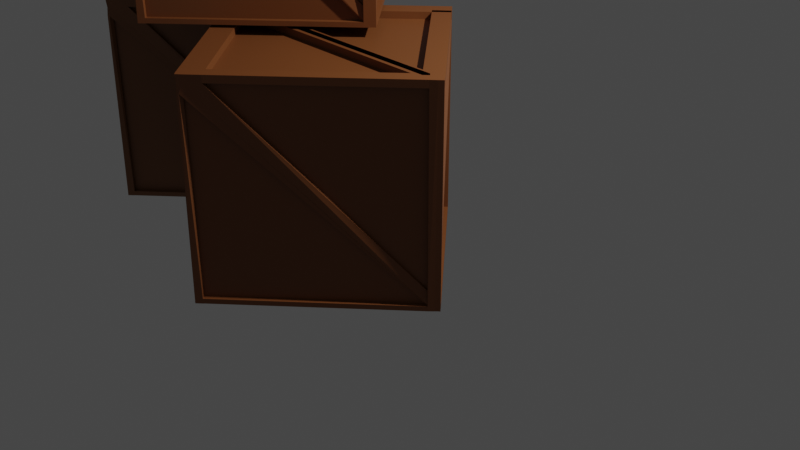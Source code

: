 # Source: Stacked_crates.blend  (saved by Blender 3.5.10; exported with 4.5.12 LTS)
import bpy
from mathutils import Matrix  # noqa: F401  (used for matrix-valued properties, if any)

bpy.ops.wm.read_factory_settings(use_empty=True)
scene = bpy.context.scene
scene.name = 'Scene'

# ---- collections
col_collection = bpy.data.collections.new('Collection'); scene.collection.children.link(col_collection)

# ---- materials (node trees are filled in below, after node groups)
mat_material_002 = bpy.data.materials.new('Material.002')
mat_material_002.use_transparent_shadow = False
mat_material_001 = bpy.data.materials.new('Material.001')
mat_material_001.use_transparent_shadow = False
mat_material_003 = bpy.data.materials.new('Material.003')
mat_material_003.use_transparent_shadow = False

# ---- material node trees
mat_material_002.use_nodes = True; mat_material_002.node_tree.nodes.clear()
_N = mat_material_002.node_tree.nodes; _L = mat_material_002.node_tree.links
n0 = _N.new('ShaderNodeBsdfPrincipled'); n0.name = 'Principled BSDF'; n0.location = (10, 300)
n0.distribution = 'GGX'
n0.subsurface_method = 'RANDOM_WALK_SKIN'
n0.inputs[0].default_value = (0.227, 0.09084, 0.0319, 1.0)
n0.inputs[3].default_value = 1.45
n0.inputs[27].default_value = (0.0, 0.0, 0.0, 1.0)
n0.inputs[28].default_value = 1.0
n1 = _N.new('ShaderNodeOutputMaterial'); n1.name = 'Material Output'; n1.location = (300, 300)
_L.new(n0.outputs[0], n1.inputs[0])
n1.is_active_output = True
mat_material_001.use_nodes = True; mat_material_001.node_tree.nodes.clear()
_N = mat_material_001.node_tree.nodes; _L = mat_material_001.node_tree.links
n0 = _N.new('ShaderNodeBsdfPrincipled'); n0.name = 'Principled BSDF'; n0.location = (10, 300)
n0.distribution = 'GGX'
n0.subsurface_method = 'RANDOM_WALK_SKIN'
n0.inputs[0].default_value = (0.1981, 0.0648, 0.01681, 1.0)
n0.inputs[3].default_value = 1.45
n0.inputs[27].default_value = (0.0, 0.0, 0.0, 1.0)
n0.inputs[28].default_value = 1.0
n1 = _N.new('ShaderNodeOutputMaterial'); n1.name = 'Material Output'; n1.location = (300, 300)
_L.new(n0.outputs[0], n1.inputs[0])
n1.is_active_output = True
mat_material_003.use_nodes = True; mat_material_003.node_tree.nodes.clear()
_N = mat_material_003.node_tree.nodes; _L = mat_material_003.node_tree.links
n0 = _N.new('ShaderNodeBsdfPrincipled'); n0.name = 'Principled BSDF'; n0.location = (10, 300)
n0.distribution = 'GGX'
n0.subsurface_method = 'RANDOM_WALK_SKIN'
n0.inputs[0].default_value = (0.1946, 0.06125, 0.01521, 1.0)
n0.inputs[3].default_value = 1.45
n0.inputs[27].default_value = (0.0, 0.0, 0.0, 1.0)
n0.inputs[28].default_value = 1.0
n1 = _N.new('ShaderNodeOutputMaterial'); n1.name = 'Material Output'; n1.location = (300, 300)
_L.new(n0.outputs[0], n1.inputs[0])
n1.is_active_output = True

# ---- world
world_world = bpy.data.worlds.new('World'); scene.world = world_world
world_world.use_nodes = True; world_world.node_tree.nodes.clear()
_N = world_world.node_tree.nodes; _L = world_world.node_tree.links
n0 = _N.new('ShaderNodeOutputWorld'); n0.name = 'World Output'; n0.location = (300, 300)
n1 = _N.new('ShaderNodeBackground'); n1.name = 'Background'; n1.location = (10, 300)
n1.inputs[0].default_value = (0.05088, 0.05088, 0.05088, 1.0)
_L.new(n1.outputs[0], n0.inputs[0])
n0.is_active_output = True
world_world.color = (0.05088, 0.05088, 0.05088)
world_world.use_sun_shadow = False
world_world.sun_shadow_jitter_overblur = 0.0

# ---- cameras
cam_camera = bpy.data.cameras.new('Camera')
cam_camera.clip_end = 100.0
cam_camera.ortho_scale = 7.314

# ---- lights
light_light = bpy.data.lights.new('Light', 'POINT')
light_light.transmission_factor = 0.0
light_light.energy = 1000.0
light_light.shadow_soft_size = 0.1
light_light.shadow_maximum_resolution = 0.006
light_light.use_absolute_resolution = True

# ---- meshes
me_cube_001 = bpy.data.meshes.new('Cube.001')
me_cube_001.from_pydata([(-1.0, -1.0, -1.0), (-1.0, -1.0, 1.0), (-1.0, 1.0, -1.0), (-1.0, 1.0, 1.0), (1.0, -1.0, -1.0), (1.0, -1.0, 1.0), (1.0, 1.0, -1.0), (1.0, 1.0, 1.0), (-1.0, -0.8519, -1.0), (-1.0, -0.8519, 1.0), (1.0, -0.8519, -1.0), (1.0, -0.8519, 1.0), (1.0, -0.8519, 1.07), (1.0, -1.0, 1.07), (-1.0, -1.0, 1.07), (-1.0, -0.8519, 1.07), (-0.9146, 1.0, -1.0), (-0.9146, 1.0, 1.0), (-0.9146, -1.0, -1.0), (-0.9146, -1.0, 1.0), (-0.9119, -0.8504, 1.0), (-0.9146, -0.8519, -1.0), (-0.9146, -1.0, 1.07), (-0.9119, -0.8504, 1.07), (-1.0, 1.003, 1.07), (-1.0, 1.003, 1.0), (-0.9147, 1.003, 1.0), (-0.9147, 1.003, 1.07), (0.9401, 1.0, 1.0), (0.9401, -1.0, -1.0), (0.9427, -0.8504, 1.0), (0.9427, -0.8504, 1.07), (0.9401, 1.0, -1.0), (0.9401, -1.0, 1.0), (0.9401, -0.8519, -1.0), (0.9401, -1.0, 1.07), (0.9428, 1.002, 1.0), (1.0, 0.9996, 1.0), (0.9428, 1.002, 1.07), (1.0, 0.9996, 1.07), (0.9401, 0.9302, 1.0), (1.0, 0.9302, 1.0), (1.0, 0.9302, 1.07), (0.9401, 0.9302, 1.07), (-0.9164, 1.002, 1.0), (-0.9164, 1.002, 1.07), (-0.9187, 0.9302, 1.0), (-0.9187, 0.9302, 1.07), (0.9401, 0.8691, 1.07), (0.9401, 0.8691, 1.0), (-0.9187, 0.8691, 1.07), (-0.9187, 0.8691, 1.0), (-0.8501, -0.8514, 1.0), (-0.8501, -0.8514, 1.07), (-0.8624, 1.004, 1.0), (-0.8624, 1.004, 1.07), (0.9115, -0.852, 1.0), (0.9115, -0.852, 1.07), (0.8993, 0.9299, 1.07), (0.8993, 0.9299, 1.0), (-0.9146, -1.071, 1.0), (-1.0, -1.071, 1.0), (-0.9146, -1.071, 1.07), (-1.0, -1.071, 1.07), (1.0, -1.071, 1.0), (1.0, -1.071, 1.07), (0.9431, -1.074, 1.0), (0.9401, -1.071, 1.07), (-0.9146, -1.0, -1.001), (-1.0, -1.0, -1.001), (1.0, -1.0, -1.004), (0.9401, -1.0, -1.004), (-0.9146, -1.071, -1.001), (-1.0, -1.071, -1.001), (1.0, -1.071, -1.004), (0.9371, -1.073, -1.004), (0.9401, -1.0, -0.9589), (0.9371, -1.073, -0.9589), (1.0, -1.0, -0.9589), (1.0, -1.071, -0.9589), (-0.9188, -1.072, -0.9999), (-0.9158, -0.998, -0.9999), (-0.9158, -0.998, -0.9547), (-0.9188, -1.072, -0.9547), (1.051, -0.852, 1.0), (1.043, -1.018, 0.989), (1.051, -0.852, 1.07), (1.051, -1.0, 1.07), (1.052, 0.9996, 1.07), (1.052, 0.9996, 1.0), (1.051, 0.9301, 1.0), (1.051, 0.9301, 1.07), (1.047, -1.058, 0.989), (1.047, -1.068, 1.07), (1.0, 0.9996, -1.001), (1.0, 0.9302, -1.002), (1.0, -1.071, -1.003), (1.0, -1.0, -1.003), (1.052, 0.9996, -1.001), (1.053, 0.9385, -1.002), (1.051, -1.071, -1.003), (1.051, -1.0, -1.003), (1.0, 0.9302, -0.9551), (1.053, 0.9385, -0.9551), (1.052, 0.9996, -0.9551), (1.0, 0.9996, -0.9551), (0.9973, -1.014, -1.002), (1.051, -1.006, -1.002), (0.9973, -1.014, -0.9551), (1.051, -1.006, -0.9551), (-0.9998, 1.053, 1.07), (-0.9998, 1.053, 1.0), (-0.9143, 1.053, 1.0), (-0.9143, 1.053, 1.07), (0.9431, 1.052, 1.0), (1.001, 1.049, 1.0), (0.9431, 1.052, 1.07), (1.001, 1.049, 1.07), (-0.916, 1.051, 1.0), (-0.916, 1.051, 1.07), (-0.8621, 1.053, 1.0), (-0.8621, 1.053, 1.07), (1.052, 1.049, 1.07), (1.052, 1.049, 1.0), (-1.0, 1.003, -1.0), (-0.9147, 1.003, -1.0), (1.052, 0.9996, -1.0), (1.0, 0.9996, -1.0), (-0.9998, 1.053, -1.0), (-0.9134, 1.054, -1.0), (1.052, 1.049, -1.0), (1.001, 1.049, -1.0), (0.9936, 1.049, 1.0), (0.9933, 0.9997, 1.0), (0.9936, 1.049, -1.0), (0.9933, 0.9997, -1.0), (-0.9134, 1.054, -0.9456), (-0.9998, 1.053, -0.9456), (-1.0, 1.003, -0.9456), (-0.9147, 1.003, -0.9456), (1.003, 1.05, -1.0), (0.9915, 0.9889, -1.0), (1.003, 1.05, -0.9456), (0.9915, 0.9889, -0.9456), (-1.066, -0.9999, 1.0), (-1.066, -0.8518, 1.0), (-1.066, -0.9999, 1.07), (-1.066, -0.8518, 1.07), (-1.066, 1.003, 1.07), (-1.066, 1.003, 1.0), (-1.066, -1.071, 1.0), (-1.066, -1.071, 1.07), (-1.066, 1.053, 1.07), (-1.066, 1.053, 1.0), (-1.0, 1.003, -1.0), (-1.066, 1.003, -1.0), (-1.0, -1.0, -0.9992), (-1.0, -1.071, -0.9992), (-0.9998, 1.053, -1.0), (-1.072, -0.9945, -0.9992), (-1.066, -1.071, -0.9992), (-1.066, 1.053, -1.0), (-1.0, -1.0, -0.9393), (-1.072, -0.9945, -0.9393), (-1.0, -1.071, -0.9393), (-1.066, -1.071, -0.9393), (-1.068, 1.006, -0.9992), (-0.9963, 1.0, -0.9992), (-0.9963, 1.0, -0.9393), (-1.068, 1.006, -0.9393), (1.0, 0.7789, 1.0), (1.0, 0.7789, 1.07), (0.9403, 0.7791, 1.07), (0.9403, 0.7791, 1.0), (0.9004, 0.7787, 1.07), (0.9004, 0.7787, 1.0), (1.051, 0.7789, 1.0), (1.051, 0.7789, 1.07), (0.8124, 1.002, 1.07), (0.8097, 0.9302, 1.07), (0.8124, 1.002, 1.0), (0.8097, 0.9302, 1.0), (0.8097, 0.8691, 1.07), (0.8097, 0.8691, 1.0), (0.8127, 1.052, 1.07), (0.8127, 1.052, 1.0), (-0.8046, -0.8533, 1.07), (-0.8046, -0.8533, 1.0), (-0.935, -0.8533, 1.07), (-0.935, -0.8533, 1.0), (-0.8444, -0.9437, 1.0), (-0.8454, -0.7925, 1.0), (-0.8454, -0.7925, 1.07), (-0.8444, -0.9437, 1.07), (0.943, -1.074, 0.8993), (1.0, -1.071, 0.8993), (0.9401, -1.0, 0.8993), (1.0, -1.0, 0.8993), (0.8521, 1.0, -1.0), (0.8521, -1.0, 1.0), (0.8521, -0.8519, -1.0), (0.8521, -1.0, 1.07), (0.8521, 1.0, 1.0), (0.8521, -1.0, -1.0), (0.8548, -0.8504, 1.0), (0.8548, -0.8504, 1.07), (0.8552, -1.074, 1.0), (0.8521, -1.071, 1.07), (-0.913, -1.072, -0.8978), (-0.9161, -0.998, -0.8978), (-0.9132, -1.072, -0.9985), (-0.9161, -0.998, -0.9985), (-1.004, -0.998, -0.8978), (-1.001, -1.072, -0.8978), (1.037, 0.9639, -0.9732), (1.021, 1.038, -0.925), (1.027, 0.9687, -0.9732), (0.9969, 1.047, -0.925), (1.042, -1.067, 0.9069), (1.0, -1.071, 0.8959), (1.02, -1.019, 0.8959), (1.048, -1.047, 0.9069), (0.9995, 0.9733, -0.9977), (1.021, 0.9703, -0.9977), (-0.9998, 1.053, 0.9298), (-1.0, 1.003, 0.9298), (-0.9143, 1.053, 0.9298), (-0.9147, 1.003, 0.9298), (0.9927, 0.9883, -0.9071), (1.045, 0.9886, -0.9071), (0.9931, 1.038, -0.9071), (1.045, 1.038, -0.9071), (0.9931, 1.038, -0.9773), (0.9927, 0.9883, -0.9773), (-0.9146, 0.9333, 1.07), (-1.0, 0.9333, 1.07), (-1.0, 0.9333, 1.0), (-0.9146, 0.9333, 1.0), (-0.862, 0.9336, 1.07), (-0.862, 0.9336, 1.0), (-1.066, 0.9334, 1.07), (-1.066, 0.9334, 1.0), (-1.0, 1.003, 0.934), (-0.9998, 1.053, 0.934), (-1.066, 1.003, 0.934), (-1.066, 1.053, 0.934), (-1.001, -0.972, -0.8799), (-1.067, -0.9719, -0.8799), (-1.001, -1.042, -0.8799), (-1.067, -1.042, -0.8799), (-1.001, -0.972, -0.9459), (-1.067, -0.9719, -0.9459), (-1.001, -0.9985, -0.9064), (-1.067, -0.9984, -0.9064), (-1.001, -1.068, -0.9064), (-1.067, -1.068, -0.9064), (-1.001, -0.9985, -0.9725), (-1.067, -0.9984, -0.9725)], [], [(8, 9, 3, 2), (32, 28, 7, 6), (10, 11, 5, 4), (18, 19, 1, 0), (34, 10, 4, 29), (235, 24, 148, 240), (17, 3, 9, 20), (32, 6, 10, 34), (6, 7, 11, 10), (0, 1, 9, 8), (23, 15, 14, 22), (13, 35, 67, 65), (235, 234, 27, 24), (13, 65, 93, 87), (204, 20, 23, 205), (22, 14, 63, 62), (205, 23, 22, 201), (2, 16, 21, 8), (202, 17, 20, 204), (8, 21, 18, 0), (203, 199, 19, 18), (2, 3, 17, 16), (180, 44, 118, 185), (163, 162, 168, 169), (234, 23, 53, 238), (237, 236, 25, 26), (4, 5, 33, 29), (7, 28, 30, 11), (12, 31, 35, 13), (41, 40, 36, 37), (201, 22, 62, 207), (198, 32, 34, 200), (200, 34, 29, 203), (198, 202, 28, 32), (137, 136, 129, 128), (65, 64, 92, 93), (43, 42, 39, 38), (179, 178, 45, 47), (172, 43, 58, 174), (172, 171, 42, 43), (39, 42, 91, 88), (170, 173, 40, 41), (46, 47, 45, 44), (243, 242, 154, 158), (40, 43, 48, 49), (180, 181, 46, 44), (183, 182, 50, 51), (181, 40, 49, 183), (179, 47, 50, 182), (47, 46, 51, 50), (238, 239, 54, 55), (237, 26, 54, 239), (23, 20, 52, 53), (39, 88, 122, 117), (49, 48, 186, 187), (43, 40, 59, 58), (173, 30, 56, 175), (30, 31, 57, 56), (66, 64, 65, 67), (61, 60, 62, 63), (206, 66, 67, 207), (12, 13, 87, 86), (71, 75, 80, 81), (63, 14, 146, 151), (19, 60, 72, 68), (33, 196, 211, 209), (71, 70, 74, 75), (69, 68, 72, 73), (60, 61, 73, 72), (76, 78, 70, 71), (79, 77, 75, 74), (1, 19, 68, 69), (61, 1, 69, 73), (78, 79, 74, 70), (197, 195, 79, 78), (195, 194, 77, 79), (196, 197, 78, 76), (194, 196, 76, 77), (83, 82, 81, 80), (77, 76, 82, 83), (76, 71, 81, 82), (75, 77, 83, 80), (85, 84, 86, 87), (91, 90, 89, 88), (177, 176, 90, 91), (85, 87, 93, 92), (85, 221, 223, 214), (170, 41, 90, 176), (178, 38, 116, 184), (103, 102, 108, 109), (220, 221, 101, 97), (171, 12, 86, 177), (96, 97, 101, 100), (95, 94, 98, 99), (104, 103, 99, 98), (218, 219, 96, 100), (102, 105, 94, 95), (221, 218, 100, 101), (105, 104, 98, 94), (219, 220, 97, 96), (37, 89, 104, 105), (41, 37, 105, 102), (89, 90, 103, 104), (90, 41, 102, 103), (109, 108, 106, 107), (102, 95, 106, 108), (95, 99, 107, 106), (99, 103, 109, 107), (112, 111, 110, 113), (115, 114, 116, 117), (184, 185, 118, 119), (112, 113, 121, 120), (115, 117, 122, 123), (37, 36, 114, 115), (27, 55, 121, 113), (24, 27, 113, 110), (38, 39, 117, 116), (120, 54, 229, 231), (44, 45, 119, 118), (55, 54, 120, 121), (88, 89, 123, 122), (115, 131, 134, 132), (125, 124, 128, 129), (126, 127, 131, 130), (138, 137, 128, 124), (89, 37, 127, 126), (129, 136, 142, 140), (123, 89, 126, 130), (139, 138, 124, 125), (115, 123, 130, 131), (133, 132, 134, 135), (37, 115, 132, 133), (131, 127, 135, 134), (127, 37, 133, 135), (227, 225, 138, 139), (226, 227, 139, 136), (225, 224, 137, 138), (224, 226, 136, 137), (142, 143, 141, 140), (136, 139, 143, 142), (125, 129, 140, 141), (139, 125, 141, 143), (145, 144, 146, 147), (241, 240, 148, 149), (149, 148, 152, 153), (146, 144, 150, 151), (14, 15, 147, 146), (110, 111, 153, 152), (236, 9, 145, 241), (61, 63, 151, 150), (9, 1, 144, 145), (24, 110, 152, 148), (156, 157, 160, 159), (158, 154, 155, 161), (242, 244, 155, 154), (245, 243, 158, 161), (162, 164, 157, 156), (165, 163, 159, 160), (164, 165, 160, 157), (244, 245, 161, 155), (61, 150, 165, 164), (150, 144, 163, 165), (1, 61, 164, 162), (144, 1, 162, 163), (169, 168, 167, 166), (162, 156, 167, 168), (159, 163, 169, 166), (156, 159, 166, 167), (42, 171, 177, 91), (11, 170, 176, 84), (86, 84, 176, 177), (40, 173, 175, 59), (56, 57, 174, 175), (11, 30, 173, 170), (31, 12, 171, 172), (31, 172, 174, 57), (116, 114, 185, 184), (45, 178, 184, 119), (43, 179, 182, 48), (46, 181, 183, 51), (48, 182, 188, 186), (36, 40, 181, 180), (43, 38, 178, 179), (36, 180, 185, 114), (190, 193, 192, 191), (187, 186, 188, 189), (59, 175, 190, 191), (175, 174, 193, 190), (183, 49, 187, 189), (182, 183, 189, 188), (58, 59, 191, 192), (174, 58, 192, 193), (196, 194, 210, 211), (33, 5, 197, 196), (64, 66, 194, 195), (5, 64, 195, 197), (19, 199, 206, 60), (60, 206, 207, 62), (16, 17, 202, 198), (21, 200, 203, 18), (16, 198, 200, 21), (35, 201, 207, 67), (29, 33, 199, 203), (28, 202, 204, 30), (31, 205, 201, 35), (30, 204, 205, 31), (212, 209, 208, 213), (208, 209, 211, 210), (199, 33, 209, 212), (206, 199, 212, 213), (66, 206, 213, 208), (194, 66, 208, 210), (216, 214, 223, 222), (216, 217, 215, 214), (64, 5, 220, 219), (220, 5, 216, 222), (92, 64, 219, 218), (85, 92, 218, 221), (11, 84, 215, 217), (221, 220, 222, 223), (84, 85, 214, 215), (5, 11, 217, 216), (111, 112, 226, 224), (25, 111, 224, 225), (226, 112, 230, 232), (26, 25, 225, 227), (229, 228, 230, 231), (230, 228, 233, 232), (112, 120, 231, 230), (26, 227, 233, 228), (54, 26, 228, 229), (227, 226, 232, 233), (25, 236, 248, 246), (145, 147, 240, 241), (20, 237, 239, 52), (53, 52, 239, 238), (20, 9, 236, 237), (27, 234, 238, 55), (15, 23, 234, 235), (15, 235, 240, 147), (149, 153, 245, 244), (153, 111, 243, 245), (236, 241, 249, 248), (111, 25, 242, 243), (250, 246, 252, 256), (251, 250, 256, 257), (244, 242, 250, 251), (149, 244, 251, 247), (241, 149, 247, 249), (242, 25, 246, 250), (252, 254, 255, 253), (252, 253, 257, 256), (249, 247, 253, 255), (247, 251, 257, 253), (248, 249, 255, 254), (246, 248, 254, 252)])
_uv = me_cube_001.uv_layers.new(name='UVMap')
_uv.uv.foreach_set('vector', [0.375, 0.01851, 0.625, 0.01851, 0.625, 0.25, 0.375, 0.25, 0.375, 0.4925, 0.625, 0.4925, 0.625, 0.5, 0.375, 0.5, 0.375, 0.7315, 0.625, 0.7315, 0.625, 0.75, 0.375, 0.75, 0.375, 0.9893, 0.625, 0.9893, 0.625, 1.0, 0.375, 1.0, 0.3675, 0.7315, 0.375, 0.7315, 0.375, 0.75, 0.3675, 0.75, 0.875, 0.7315, 0.875, 0.7315, 0.875, 0.7315, 0.875, 0.7315, 0.8643, 0.5, 0.875, 0.5, 0.875, 0.7315, 0.8643, 0.7315, 0.3675, 0.5, 0.375, 0.5, 0.375, 0.7315, 0.3675, 0.7315, 0.375, 0.5, 0.625, 0.5, 0.625, 0.7315, 0.375, 0.7315, 0.375, 0.0, 0.625, 0.0, 0.625, 0.01851, 0.375, 0.01851, 0.8643, 0.7315, 0.875, 0.7315, 0.875, 0.75, 0.8643, 0.75, 0.625, 0.75, 0.6325, 0.75, 0.6325, 0.75, 0.625, 0.75, 0.875, 0.7315, 0.8643, 0.7315, 0.8643, 0.7315, 0.875, 0.7315, 0.625, 0.75, 0.625, 0.75, 0.625, 0.75, 0.625, 0.75, 0.6435, 0.7315, 0.8643, 0.7315, 0.8643, 0.7315, 0.6435, 0.7315, 0.8643, 0.75, 0.875, 0.75, 0.875, 0.75, 0.8643, 0.75, 0.6435, 0.7315, 0.8643, 0.7315, 0.8643, 0.75, 0.6435, 0.75, 0.125, 0.5, 0.1357, 0.5, 0.1357, 0.7315, 0.125, 0.7315, 0.6435, 0.5, 0.8643, 0.5, 0.8643, 0.7315, 0.6435, 0.7315, 0.125, 0.7315, 0.1357, 0.7315, 0.1357, 0.75, 0.125, 0.75, 0.375, 0.7685, 0.625, 0.7685, 0.625, 0.9893, 0.375, 0.9893, 0.375, 0.25, 0.625, 0.25, 0.625, 0.2607, 0.375, 0.2607, 0.6325, 0.7315, 0.6325, 0.7315, 0.6325, 0.7315, 0.6325, 0.7315, 0.625, 0.0, 0.625, 0.0, 0.625, 0.0, 0.625, 0.0, 0.8643, 0.7315, 0.8643, 0.7315, 0.8643, 0.7315, 0.8643, 0.7315, 0.8643, 0.7315, 0.875, 0.7315, 0.875, 0.7315, 0.8643, 0.7315, 0.375, 0.75, 0.625, 0.75, 0.625, 0.7575, 0.375, 0.7575, 0.625, 0.5, 0.6325, 0.5, 0.6325, 0.7315, 0.625, 0.7315, 0.625, 0.7315, 0.6325, 0.7315, 0.6325, 0.75, 0.625, 0.75, 0.625, 0.7315, 0.6325, 0.7315, 0.6325, 0.7315, 0.625, 0.7315, 0.6435, 0.75, 0.8643, 0.75, 0.8643, 0.75, 0.6435, 0.75, 0.3565, 0.5, 0.3675, 0.5, 0.3675, 0.7315, 0.3565, 0.7315, 0.3565, 0.7315, 0.3675, 0.7315, 0.3675, 0.75, 0.3565, 0.75, 0.375, 0.4815, 0.625, 0.4815, 0.625, 0.4925, 0.375, 0.4925, 0.875, 0.7315, 0.8643, 0.7315, 0.8643, 0.7315, 0.875, 0.7315, 0.625, 0.75, 0.625, 0.75, 0.625, 0.75, 0.625, 0.75, 0.6325, 0.7315, 0.625, 0.7315, 0.625, 0.7315, 0.6325, 0.7315, 0.6325, 0.7315, 0.6325, 0.7315, 0.6325, 0.7315, 0.6325, 0.7315, 0.6325, 0.7315, 0.6325, 0.7315, 0.6325, 0.7315, 0.6325, 0.7315, 0.6325, 0.7315, 0.625, 0.7315, 0.625, 0.7315, 0.6325, 0.7315, 0.625, 0.7315, 0.625, 0.7315, 0.625, 0.7315, 0.625, 0.7315, 0.625, 0.7315, 0.6325, 0.7315, 0.6325, 0.7315, 0.625, 0.7315, 0.6325, 0.7315, 0.6325, 0.7315, 0.6325, 0.7315, 0.6325, 0.7315, 0.625, 0.01851, 0.625, 0.01851, 0.625, 0.01851, 0.625, 0.01851, 0.6325, 0.7315, 0.6325, 0.7315, 0.6325, 0.7315, 0.6325, 0.7315, 0.6325, 0.7315, 0.6325, 0.7315, 0.6325, 0.7315, 0.6325, 0.7315, 0.6325, 0.7315, 0.6325, 0.7315, 0.6325, 0.7315, 0.6325, 0.7315, 0.6325, 0.7315, 0.6325, 0.7315, 0.6325, 0.7315, 0.6325, 0.7315, 0.6325, 0.7315, 0.6325, 0.7315, 0.6325, 0.7315, 0.6325, 0.7315, 0.6325, 0.7315, 0.6325, 0.7315, 0.6325, 0.7315, 0.6325, 0.7315, 0.8643, 0.7315, 0.8643, 0.7315, 0.8643, 0.7315, 0.8643, 0.7315, 0.8643, 0.7315, 0.8643, 0.7315, 0.8643, 0.7315, 0.8643, 0.7315, 0.8643, 0.7315, 0.8643, 0.7315, 0.8643, 0.7315, 0.8643, 0.7315, 0.625, 0.7315, 0.625, 0.7315, 0.625, 0.7315, 0.625, 0.7315, 0.6325, 0.7315, 0.6325, 0.7315, 0.6325, 0.7315, 0.6325, 0.7315, 0.6325, 0.7315, 0.6325, 0.7315, 0.6325, 0.7315, 0.6325, 0.7315, 0.6325, 0.7315, 0.6325, 0.7315, 0.6325, 0.7315, 0.6325, 0.7315, 0.6325, 0.7315, 0.6325, 0.7315, 0.6325, 0.7315, 0.6325, 0.7315, 0.625, 0.7575, 0.625, 0.75, 0.625, 0.75, 0.625, 0.7575, 0.625, 1.0, 0.625, 0.9893, 0.625, 0.9893, 0.625, 1.0, 0.625, 0.7685, 0.625, 0.7575, 0.625, 0.7575, 0.625, 0.7685, 0.625, 0.7315, 0.625, 0.75, 0.625, 0.75, 0.625, 0.7315, 0.625, 0.7575, 0.625, 0.7575, 0.625, 0.7575, 0.625, 0.7575, 0.875, 0.75, 0.875, 0.75, 0.875, 0.75, 0.875, 0.75, 0.625, 0.9893, 0.625, 0.9893, 0.625, 0.9893, 0.625, 0.9893, 0.625, 0.7575, 0.625, 0.7575, 0.625, 0.7575, 0.625, 0.7575, 0.625, 0.7575, 0.625, 0.75, 0.625, 0.75, 0.625, 0.7575, 0.625, 1.0, 0.625, 0.9893, 0.625, 0.9893, 0.625, 1.0, 0.625, 0.9893, 0.625, 1.0, 0.625, 1.0, 0.625, 0.9893, 0.625, 0.7575, 0.625, 0.75, 0.625, 0.75, 0.625, 0.7575, 0.625, 0.75, 0.625, 0.7575, 0.625, 0.7575, 0.625, 0.75, 0.625, 1.0, 0.625, 0.9893, 0.625, 0.9893, 0.625, 1.0, 0.625, 0.0, 0.625, 0.0, 0.625, 0.0, 0.625, 0.0, 0.625, 0.75, 0.625, 0.75, 0.625, 0.75, 0.625, 0.75, 0.625, 0.75, 0.625, 0.75, 0.625, 0.75, 0.625, 0.75, 0.625, 0.75, 0.625, 0.7575, 0.625, 0.7575, 0.625, 0.75, 0.625, 0.7575, 0.625, 0.75, 0.625, 0.75, 0.625, 0.7575, 0.625, 0.7575, 0.625, 0.7575, 0.625, 0.7575, 0.625, 0.7575, 0.625, 0.7575, 0.625, 0.7575, 0.625, 0.7575, 0.625, 0.7575, 0.625, 0.7575, 0.625, 0.7575, 0.625, 0.7575, 0.625, 0.7575, 0.625, 0.7575, 0.625, 0.7575, 0.625, 0.7575, 0.625, 0.7575, 0.625, 0.7575, 0.625, 0.7575, 0.625, 0.7575, 0.625, 0.7575, 0.625, 0.75, 0.625, 0.7315, 0.625, 0.7315, 0.625, 0.75, 0.625, 0.7315, 0.625, 0.7315, 0.625, 0.7315, 0.625, 0.7315, 0.625, 0.7315, 0.625, 0.7315, 0.625, 0.7315, 0.625, 0.7315, 0.625, 0.75, 0.625, 0.75, 0.625, 0.75, 0.625, 0.75, 0.625, 0.75, 0.625, 0.75, 0.625, 0.75, 0.625, 0.75, 0.625, 0.7315, 0.625, 0.7315, 0.625, 0.7315, 0.625, 0.7315, 0.6325, 0.7315, 0.6325, 0.7315, 0.6325, 0.7315, 0.6325, 0.7315, 0.625, 0.7315, 0.625, 0.7315, 0.625, 0.7315, 0.625, 0.7315, 0.625, 0.75, 0.625, 0.75, 0.625, 0.75, 0.625, 0.75, 0.625, 0.7315, 0.625, 0.7315, 0.625, 0.7315, 0.625, 0.7315, 0.625, 0.75, 0.625, 0.75, 0.625, 0.75, 0.625, 0.75, 0.625, 0.7315, 0.625, 0.7315, 0.625, 0.7315, 0.625, 0.7315, 0.625, 0.7315, 0.625, 0.7315, 0.625, 0.7315, 0.625, 0.7315, 0.625, 0.75, 0.625, 0.75, 0.625, 0.75, 0.625, 0.75, 0.625, 0.7315, 0.625, 0.7315, 0.625, 0.7315, 0.625, 0.7315, 0.625, 0.75, 0.625, 0.75, 0.625, 0.75, 0.625, 0.75, 0.625, 0.7315, 0.625, 0.7315, 0.625, 0.7315, 0.625, 0.7315, 0.625, 0.75, 0.625, 0.75, 0.625, 0.75, 0.625, 0.75, 0.625, 0.7315, 0.625, 0.7315, 0.625, 0.7315, 0.625, 0.7315, 0.625, 0.7315, 0.625, 0.7315, 0.625, 0.7315, 0.625, 0.7315, 0.625, 0.7315, 0.625, 0.7315, 0.625, 0.7315, 0.625, 0.7315, 0.625, 0.7315, 0.625, 0.7315, 0.625, 0.7315, 0.625, 0.7315, 0.625, 0.7315, 0.625, 0.7315, 0.625, 0.7315, 0.625, 0.7315, 0.625, 0.7315, 0.625, 0.7315, 0.625, 0.7315, 0.625, 0.7315, 0.625, 0.7315, 0.625, 0.7315, 0.625, 0.7315, 0.625, 0.7315, 0.625, 0.7315, 0.625, 0.7315, 0.625, 0.7315, 0.625, 0.7315, 0.8643, 0.7315, 0.875, 0.7315, 0.875, 0.7315, 0.8643, 0.7315, 0.625, 0.7315, 0.6325, 0.7315, 0.6325, 0.7315, 0.625, 0.7315, 0.6325, 0.7315, 0.6325, 0.7315, 0.6325, 0.7315, 0.6325, 0.7315, 0.8643, 0.7315, 0.8643, 0.7315, 0.8643, 0.7315, 0.8643, 0.7315, 0.625, 0.7315, 0.625, 0.7315, 0.625, 0.7315, 0.625, 0.7315, 0.625, 0.7315, 0.6325, 0.7315, 0.6325, 0.7315, 0.625, 0.7315, 0.8643, 0.7315, 0.8643, 0.7315, 0.8643, 0.7315, 0.8643, 0.7315, 0.875, 0.7315, 0.8643, 0.7315, 0.8643, 0.7315, 0.875, 0.7315, 0.6325, 0.7315, 0.625, 0.7315, 0.625, 0.7315, 0.6325, 0.7315, 0.8643, 0.7315, 0.8643, 0.7315, 0.8643, 0.7315, 0.8643, 0.7315, 0.6325, 0.7315, 0.6325, 0.7315, 0.6325, 0.7315, 0.6325, 0.7315, 0.8643, 0.7315, 0.8643, 0.7315, 0.8643, 0.7315, 0.8643, 0.7315, 0.625, 0.7315, 0.625, 0.7315, 0.625, 0.7315, 0.625, 0.7315, 0.625, 0.7315, 0.625, 0.7315, 0.625, 0.7315, 0.625, 0.7315, 0.8643, 0.7315, 0.875, 0.7315, 0.875, 0.7315, 0.8643, 0.7315, 0.625, 0.7315, 0.625, 0.7315, 0.625, 0.7315, 0.625, 0.7315, 0.625, 0.01851, 0.625, 0.01851, 0.625, 0.01851, 0.625, 0.01851, 0.625, 0.7315, 0.625, 0.7315, 0.625, 0.7315, 0.625, 0.7315, 0.8643, 0.7315, 0.8643, 0.7315, 0.8643, 0.7315, 0.8643, 0.7315, 0.625, 0.7315, 0.625, 0.7315, 0.625, 0.7315, 0.625, 0.7315, 0.8643, 0.7315, 0.875, 0.7315, 0.875, 0.7315, 0.8643, 0.7315, 0.625, 0.7315, 0.625, 0.7315, 0.625, 0.7315, 0.625, 0.7315, 0.625, 0.7315, 0.625, 0.7315, 0.625, 0.7315, 0.625, 0.7315, 0.625, 0.7315, 0.625, 0.7315, 0.625, 0.7315, 0.625, 0.7315, 0.625, 0.7315, 0.625, 0.7315, 0.625, 0.7315, 0.625, 0.7315, 0.625, 0.7315, 0.625, 0.7315, 0.625, 0.7315, 0.625, 0.7315, 0.8643, 0.7315, 0.875, 0.7315, 0.875, 0.7315, 0.8643, 0.7315, 0.8643, 0.7315, 0.8643, 0.7315, 0.8643, 0.7315, 0.8643, 0.7315, 0.625, 0.01851, 0.625, 0.01851, 0.625, 0.01851, 0.625, 0.01851, 0.875, 0.7315, 0.8643, 0.7315, 0.8643, 0.7315, 0.875, 0.7315, 0.8643, 0.7315, 0.8643, 0.7315, 0.8643, 0.7315, 0.8643, 0.7315, 0.8643, 0.7315, 0.8643, 0.7315, 0.8643, 0.7315, 0.8643, 0.7315, 0.8643, 0.7315, 0.8643, 0.7315, 0.8643, 0.7315, 0.8643, 0.7315, 0.8643, 0.7315, 0.8643, 0.7315, 0.8643, 0.7315, 0.8643, 0.7315, 0.625, 0.01851, 0.625, 0.0, 0.625, 0.0, 0.625, 0.01851, 0.625, 0.01851, 0.625, 0.01851, 0.625, 0.01851, 0.625, 0.01851, 0.625, 0.01851, 0.625, 0.01851, 0.625, 0.01851, 0.625, 0.01851, 0.625, 0.0, 0.625, 0.0, 0.625, 0.0, 0.625, 0.0, 0.875, 0.75, 0.875, 0.7315, 0.875, 0.7315, 0.875, 0.75, 0.875, 0.7315, 0.875, 0.7315, 0.875, 0.7315, 0.875, 0.7315, 0.875, 0.7315, 0.875, 0.7315, 0.875, 0.7315, 0.875, 0.7315, 0.625, 1.0, 0.625, 1.0, 0.625, 1.0, 0.625, 1.0, 0.625, 0.01851, 0.625, 0.0, 0.625, 0.0, 0.625, 0.01851, 0.875, 0.7315, 0.875, 0.7315, 0.875, 0.7315, 0.875, 0.7315, 0.625, 0.0, 0.625, 0.0, 0.625, 0.0, 0.625, 0.0, 0.625, 0.01851, 0.625, 0.01851, 0.625, 0.01851, 0.625, 0.01851, 0.875, 0.7315, 0.875, 0.7315, 0.875, 0.7315, 0.875, 0.7315, 0.875, 0.7315, 0.875, 0.7315, 0.875, 0.7315, 0.875, 0.7315, 0.625, 0.0, 0.625, 0.0, 0.625, 0.0, 0.625, 0.0, 0.625, 0.0, 0.625, 0.0, 0.625, 0.0, 0.625, 0.0, 0.625, 1.0, 0.625, 1.0, 0.625, 1.0, 0.625, 1.0, 0.625, 0.01851, 0.625, 0.01851, 0.625, 0.01851, 0.625, 0.01851, 0.625, 1.0, 0.625, 1.0, 0.625, 1.0, 0.625, 1.0, 0.625, 0.0, 0.625, 0.0, 0.625, 0.0, 0.625, 0.0, 0.625, 0.0, 0.625, 0.0, 0.625, 0.0, 0.625, 0.0, 0.625, 0.0, 0.625, 0.0, 0.625, 0.0, 0.625, 0.0, 0.625, 0.0, 0.625, 0.0, 0.625, 0.0, 0.625, 0.0, 0.625, 0.0, 0.625, 0.0, 0.625, 0.0, 0.625, 0.0, 0.625, 0.0, 0.625, 0.0, 0.625, 0.0, 0.625, 0.0, 0.625, 0.0, 0.625, 0.0, 0.625, 0.0, 0.625, 0.0, 0.625, 0.7315, 0.625, 0.7315, 0.625, 0.7315, 0.625, 0.7315, 0.625, 0.7315, 0.625, 0.7315, 0.625, 0.7315, 0.625, 0.7315, 0.625, 0.7315, 0.625, 0.7315, 0.625, 0.7315, 0.625, 0.7315, 0.6325, 0.7315, 0.6325, 0.7315, 0.6325, 0.7315, 0.6325, 0.7315, 0.6325, 0.7315, 0.6325, 0.7315, 0.6325, 0.7315, 0.6325, 0.7315, 0.625, 0.7315, 0.6325, 0.7315, 0.6325, 0.7315, 0.625, 0.7315, 0.6325, 0.7315, 0.625, 0.7315, 0.625, 0.7315, 0.6325, 0.7315, 0.6325, 0.7315, 0.6325, 0.7315, 0.6325, 0.7315, 0.6325, 0.7315, 0.6325, 0.7315, 0.6325, 0.7315, 0.6325, 0.7315, 0.6325, 0.7315, 0.6325, 0.7315, 0.6325, 0.7315, 0.6325, 0.7315, 0.6325, 0.7315, 0.6325, 0.7315, 0.6325, 0.7315, 0.6325, 0.7315, 0.6325, 0.7315, 0.6325, 0.7315, 0.6325, 0.7315, 0.6325, 0.7315, 0.6325, 0.7315, 0.6325, 0.7315, 0.6325, 0.7315, 0.6325, 0.7315, 0.6325, 0.7315, 0.6325, 0.7315, 0.6325, 0.7315, 0.6325, 0.7315, 0.6325, 0.7315, 0.6325, 0.7315, 0.6325, 0.7315, 0.6325, 0.7315, 0.6325, 0.7315, 0.6325, 0.7315, 0.6325, 0.7315, 0.6325, 0.7315, 0.6325, 0.7315, 0.6325, 0.7315, 0.6325, 0.7315, 0.6325, 0.7315, 0.6325, 0.7315, 0.6325, 0.7315, 0.6325, 0.7315, 0.6325, 0.7315, 0.6325, 0.7315, 0.6325, 0.7315, 0.6325, 0.7315, 0.6325, 0.7315, 0.6325, 0.7315, 0.6325, 0.7315, 0.6325, 0.7315, 0.6325, 0.7315, 0.6325, 0.7315, 0.6325, 0.7315, 0.6325, 0.7315, 0.6325, 0.7315, 0.6325, 0.7315, 0.6325, 0.7315, 0.6325, 0.7315, 0.6325, 0.7315, 0.6325, 0.7315, 0.6325, 0.7315, 0.6325, 0.7315, 0.6325, 0.7315, 0.6325, 0.7315, 0.6325, 0.7315, 0.6325, 0.7315, 0.6325, 0.7315, 0.6325, 0.7315, 0.625, 0.7575, 0.625, 0.7575, 0.625, 0.7575, 0.625, 0.7575, 0.625, 0.7575, 0.625, 0.75, 0.625, 0.75, 0.625, 0.7575, 0.625, 0.75, 0.625, 0.7575, 0.625, 0.7575, 0.625, 0.75, 0.625, 0.75, 0.625, 0.75, 0.625, 0.75, 0.625, 0.75, 0.625, 0.9893, 0.625, 0.7685, 0.625, 0.7685, 0.625, 0.9893, 0.625, 0.9893, 0.625, 0.7685, 0.625, 0.7685, 0.625, 0.9893, 0.375, 0.2607, 0.625, 0.2607, 0.625, 0.4815, 0.375, 0.4815, 0.1357, 0.7315, 0.3565, 0.7315, 0.3565, 0.75, 0.1357, 0.75, 0.1357, 0.5, 0.3565, 0.5, 0.3565, 0.7315, 0.1357, 0.7315, 0.6325, 0.75, 0.6435, 0.75, 0.6435, 0.75, 0.6325, 0.75, 0.375, 0.7575, 0.625, 0.7575, 0.625, 0.7685, 0.375, 0.7685, 0.6325, 0.5, 0.6435, 0.5, 0.6435, 0.7315, 0.6325, 0.7315, 0.6325, 0.7315, 0.6435, 0.7315, 0.6435, 0.75, 0.6325, 0.75, 0.6325, 0.7315, 0.6435, 0.7315, 0.6435, 0.7315, 0.6325, 0.7315, 0.625, 0.7685, 0.625, 0.7575, 0.625, 0.7575, 0.625, 0.7685, 0.625, 0.7575, 0.625, 0.7575, 0.625, 0.7575, 0.625, 0.7575, 0.625, 0.7685, 0.625, 0.7575, 0.625, 0.7575, 0.625, 0.7685, 0.625, 0.7685, 0.625, 0.7685, 0.625, 0.7685, 0.625, 0.7685, 0.625, 0.7575, 0.625, 0.7685, 0.625, 0.7685, 0.625, 0.7575, 0.625, 0.7575, 0.625, 0.7575, 0.625, 0.7575, 0.625, 0.7575, 0.625, 0.75, 0.625, 0.75, 0.625, 0.75, 0.625, 0.75, 0.625, 0.75, 0.625, 0.7315, 0.625, 0.7315, 0.625, 0.75, 0.625, 0.75, 0.625, 0.75, 0.625, 0.75, 0.625, 0.75, 0.625, 0.75, 0.625, 0.75, 0.625, 0.75, 0.625, 0.75, 0.625, 0.75, 0.625, 0.75, 0.625, 0.75, 0.625, 0.75, 0.625, 0.75, 0.625, 0.75, 0.625, 0.75, 0.625, 0.75, 0.625, 0.7315, 0.625, 0.7315, 0.625, 0.7315, 0.625, 0.7315, 0.625, 0.75, 0.625, 0.75, 0.625, 0.75, 0.625, 0.75, 0.625, 0.7315, 0.625, 0.75, 0.625, 0.75, 0.625, 0.7315, 0.625, 0.75, 0.625, 0.7315, 0.625, 0.7315, 0.625, 0.75, 0.875, 0.7315, 0.8643, 0.7315, 0.8643, 0.7315, 0.875, 0.7315, 0.625, 0.01851, 0.625, 0.01851, 0.625, 0.01851, 0.625, 0.01851, 0.8643, 0.7315, 0.8643, 0.7315, 0.8643, 0.7315, 0.8643, 0.7315, 0.8643, 0.7315, 0.875, 0.7315, 0.875, 0.7315, 0.8643, 0.7315, 0.8643, 0.7315, 0.8643, 0.7315, 0.8643, 0.7315, 0.8643, 0.7315, 0.8643, 0.7315, 0.8643, 0.7315, 0.8643, 0.7315, 0.8643, 0.7315, 0.8643, 0.7315, 0.8643, 0.7315, 0.8643, 0.7315, 0.8643, 0.7315, 0.8643, 0.7315, 0.8643, 0.7315, 0.8643, 0.7315, 0.8643, 0.7315, 0.8643, 0.7315, 0.8643, 0.7315, 0.8643, 0.7315, 0.8643, 0.7315, 0.8643, 0.7315, 0.8643, 0.7315, 0.8643, 0.7315, 0.8643, 0.7315, 0.875, 0.7315, 0.875, 0.7315, 0.875, 0.7315, 0.875, 0.7315, 0.625, 0.01851, 0.625, 0.01851, 0.625, 0.01851, 0.625, 0.01851, 0.8643, 0.7315, 0.8643, 0.7315, 0.8643, 0.7315, 0.8643, 0.7315, 0.8643, 0.7315, 0.8643, 0.7315, 0.8643, 0.7315, 0.8643, 0.7315, 0.8643, 0.7315, 0.875, 0.7315, 0.875, 0.7315, 0.8643, 0.7315, 0.8643, 0.7315, 0.8643, 0.7315, 0.8643, 0.7315, 0.8643, 0.7315, 0.875, 0.7315, 0.8643, 0.7315, 0.8643, 0.7315, 0.875, 0.7315, 0.875, 0.7315, 0.875, 0.7315, 0.875, 0.7315, 0.875, 0.7315, 0.625, 0.01851, 0.625, 0.01851, 0.625, 0.01851, 0.625, 0.01851, 0.875, 0.7315, 0.875, 0.7315, 0.875, 0.7315, 0.875, 0.7315, 0.875, 0.7315, 0.875, 0.7315, 0.875, 0.7315, 0.875, 0.7315, 0.625, 0.01851, 0.625, 0.01851, 0.625, 0.01851, 0.625, 0.01851, 0.625, 0.01851, 0.625, 0.01851, 0.625, 0.01851, 0.625, 0.01851, 0.875, 0.7315, 0.875, 0.7315, 0.875, 0.7315, 0.875, 0.7315, 0.875, 0.7315, 0.875, 0.7315, 0.875, 0.7315, 0.875, 0.7315, 0.625, 0.01851, 0.625, 0.01851, 0.625, 0.01851, 0.625, 0.01851, 0.625, 0.01851, 0.625, 0.01851, 0.625, 0.01851, 0.625, 0.01851, 0.625, 0.01851, 0.625, 0.01851, 0.625, 0.01851, 0.625, 0.01851, 0.875, 0.7315, 0.875, 0.7315, 0.875, 0.7315, 0.875, 0.7315, 0.875, 0.7315, 0.875, 0.7315, 0.875, 0.7315, 0.875, 0.7315, 0.625, 0.01851, 0.625, 0.01851, 0.625, 0.01851, 0.625, 0.01851, 0.625, 0.01851, 0.625, 0.01851, 0.625, 0.01851, 0.625, 0.01851, 0.875, 0.7315, 0.875, 0.7315, 0.875, 0.7315, 0.875, 0.7315, 0.875, 0.7315, 0.875, 0.7315, 0.875, 0.7315, 0.875, 0.7315])
me_cube_001.materials.append(mat_material_002)
me_cube_001.update()
me_cube_002 = bpy.data.meshes.new('Cube.002')
me_cube_002.from_pydata([(-1.0, -1.0, -1.0), (-1.0, -1.0, 1.0), (-1.0, 1.0, -1.0), (-1.0, 1.0, 1.0), (1.0, -1.0, -1.0), (1.0, -1.0, 1.0), (1.0, 1.0, -1.0), (1.0, 1.0, 1.0), (-1.0, -0.8519, -1.0), (-1.0, -0.8519, 1.0), (1.0, -0.8519, -1.0), (1.0, -0.8519, 1.0), (1.0, -0.8519, 1.07), (1.0, -1.0, 1.07), (-1.0, -1.0, 1.07), (-1.0, -0.8519, 1.07), (-0.9146, 1.0, -1.0), (-0.9146, 1.0, 1.0), (-0.9146, -1.0, -1.0), (-0.9146, -1.0, 1.0), (-0.9119, -0.8504, 1.0), (-0.9146, -0.8519, -1.0), (-0.9146, -1.0, 1.07), (-0.9119, -0.8504, 1.07), (-1.0, 1.003, 1.07), (-1.0, 1.003, 1.0), (-0.9147, 1.003, 1.0), (-0.9147, 1.003, 1.07), (0.9401, 1.0, 1.0), (0.9401, -1.0, -1.0), (0.9427, -0.8504, 1.0), (0.9427, -0.8504, 1.07), (0.9401, 1.0, -1.0), (0.9401, -1.0, 1.0), (0.9401, -0.8519, -1.0), (0.9401, -1.0, 1.07), (0.9428, 1.002, 1.0), (1.0, 0.9996, 1.0), (0.9428, 1.002, 1.07), (1.0, 0.9996, 1.07), (0.9401, 0.9302, 1.0), (1.0, 0.9302, 1.0), (1.0, 0.9302, 1.07), (0.9401, 0.9302, 1.07), (-0.9164, 1.002, 1.0), (-0.9164, 1.002, 1.07), (-0.9187, 0.9302, 1.0), (-0.9187, 0.9302, 1.07), (0.9401, 0.8691, 1.07), (0.9401, 0.8691, 1.0), (-0.9187, 0.8691, 1.07), (-0.9187, 0.8691, 1.0), (-0.8501, -0.8514, 1.0), (-0.8501, -0.8514, 1.07), (-0.8624, 1.004, 1.0), (-0.8624, 1.004, 1.07), (0.9115, -0.852, 1.0), (0.9115, -0.852, 1.07), (0.8993, 0.9299, 1.07), (0.8993, 0.9299, 1.0), (-0.9146, -1.071, 1.0), (-1.0, -1.071, 1.0), (-0.9146, -1.071, 1.07), (-1.0, -1.071, 1.07), (1.0, -1.071, 1.0), (1.0, -1.071, 1.07), (0.9431, -1.074, 1.0), (0.9401, -1.071, 1.07), (-0.9146, -1.0, -1.001), (-1.0, -1.0, -1.001), (1.0, -1.0, -1.004), (0.9401, -1.0, -1.004), (-0.9146, -1.071, -1.001), (-1.0, -1.071, -1.001), (1.0, -1.071, -1.004), (0.9371, -1.073, -1.004), (0.9401, -1.0, -0.9589), (0.9371, -1.073, -0.9589), (1.0, -1.0, -0.9589), (1.0, -1.071, -0.9589), (-0.9188, -1.072, -0.9999), (-0.9158, -0.998, -0.9999), (-0.9158, -0.998, -0.9547), (-0.9188, -1.072, -0.9547), (1.051, -0.852, 1.0), (1.043, -1.018, 0.989), (1.051, -0.852, 1.07), (1.051, -1.0, 1.07), (1.052, 0.9996, 1.07), (1.052, 0.9996, 1.0), (1.051, 0.9301, 1.0), (1.051, 0.9301, 1.07), (1.047, -1.058, 0.989), (1.047, -1.068, 1.07), (1.0, 0.9996, -1.001), (1.0, 0.9302, -1.002), (1.0, -1.071, -1.003), (1.0, -1.0, -1.003), (1.052, 0.9996, -1.001), (1.053, 0.9385, -1.002), (1.051, -1.071, -1.003), (1.051, -1.0, -1.003), (1.0, 0.9302, -0.9551), (1.053, 0.9385, -0.9551), (1.052, 0.9996, -0.9551), (1.0, 0.9996, -0.9551), (0.9973, -1.014, -1.002), (1.051, -1.006, -1.002), (0.9973, -1.014, -0.9551), (1.051, -1.006, -0.9551), (-0.9998, 1.053, 1.07), (-0.9998, 1.053, 1.0), (-0.9143, 1.053, 1.0), (-0.9143, 1.053, 1.07), (0.9431, 1.052, 1.0), (1.001, 1.049, 1.0), (0.9431, 1.052, 1.07), (1.001, 1.049, 1.07), (-0.916, 1.051, 1.0), (-0.916, 1.051, 1.07), (-0.8621, 1.053, 1.0), (-0.8621, 1.053, 1.07), (1.052, 1.049, 1.07), (1.052, 1.049, 1.0), (-1.0, 1.003, -1.0), (-0.9147, 1.003, -1.0), (1.052, 0.9996, -1.0), (1.0, 0.9996, -1.0), (-0.9998, 1.053, -1.0), (-0.9134, 1.054, -1.0), (1.052, 1.049, -1.0), (1.001, 1.049, -1.0), (0.9936, 1.049, 1.0), (0.9933, 0.9997, 1.0), (0.9936, 1.049, -1.0), (0.9933, 0.9997, -1.0), (-0.9134, 1.054, -0.9456), (-0.9998, 1.053, -0.9456), (-1.0, 1.003, -0.9456), (-0.9147, 1.003, -0.9456), (1.003, 1.05, -1.0), (0.9915, 0.9889, -1.0), (1.003, 1.05, -0.9456), (0.9915, 0.9889, -0.9456), (-1.066, -0.9999, 1.0), (-1.066, -0.8518, 1.0), (-1.066, -0.9999, 1.07), (-1.066, -0.8518, 1.07), (-1.066, 1.003, 1.07), (-1.066, 1.003, 1.0), (-1.066, -1.071, 1.0), (-1.066, -1.071, 1.07), (-1.066, 1.053, 1.07), (-1.066, 1.053, 1.0), (-1.0, 1.003, -1.0), (-1.066, 1.003, -1.0), (-1.0, -1.0, -0.9992), (-1.0, -1.071, -0.9992), (-0.9998, 1.053, -1.0), (-1.072, -0.9945, -0.9992), (-1.066, -1.071, -0.9992), (-1.066, 1.053, -1.0), (-1.0, -1.0, -0.9393), (-1.072, -0.9945, -0.9393), (-1.0, -1.071, -0.9393), (-1.066, -1.071, -0.9393), (-1.068, 1.006, -0.9992), (-0.9963, 1.0, -0.9992), (-0.9963, 1.0, -0.9393), (-1.068, 1.006, -0.9393), (1.0, 0.7789, 1.0), (1.0, 0.7789, 1.07), (0.9403, 0.7791, 1.07), (0.9403, 0.7791, 1.0), (0.9004, 0.7787, 1.07), (0.9004, 0.7787, 1.0), (1.051, 0.7789, 1.0), (1.051, 0.7789, 1.07), (0.8124, 1.002, 1.07), (0.8097, 0.9302, 1.07), (0.8124, 1.002, 1.0), (0.8097, 0.9302, 1.0), (0.8097, 0.8691, 1.07), (0.8097, 0.8691, 1.0), (0.8127, 1.052, 1.07), (0.8127, 1.052, 1.0), (-0.8046, -0.8533, 1.07), (-0.8046, -0.8533, 1.0), (-0.935, -0.8533, 1.07), (-0.935, -0.8533, 1.0), (-0.8444, -0.9437, 1.0), (-0.8454, -0.7925, 1.0), (-0.8454, -0.7925, 1.07), (-0.8444, -0.9437, 1.07), (0.943, -1.074, 0.8993), (1.0, -1.071, 0.8993), (0.9401, -1.0, 0.8993), (1.0, -1.0, 0.8993), (0.8521, 1.0, -1.0), (0.8521, -1.0, 1.0), (0.8521, -0.8519, -1.0), (0.8521, -1.0, 1.07), (0.8521, 1.0, 1.0), (0.8521, -1.0, -1.0), (0.8548, -0.8504, 1.0), (0.8548, -0.8504, 1.07), (0.8552, -1.074, 1.0), (0.8521, -1.071, 1.07), (-0.913, -1.072, -0.8978), (-0.9161, -0.998, -0.8978), (-0.9132, -1.072, -0.9985), (-0.9161, -0.998, -0.9985), (-1.004, -0.998, -0.8978), (-1.001, -1.072, -0.8978), (1.037, 0.9639, -0.9732), (1.021, 1.038, -0.925), (1.027, 0.9687, -0.9732), (0.9969, 1.047, -0.925), (1.042, -1.067, 0.9069), (1.0, -1.071, 0.8959), (1.02, -1.019, 0.8959), (1.048, -1.047, 0.9069), (0.9995, 0.9733, -0.9977), (1.021, 0.9703, -0.9977), (-0.9998, 1.053, 0.9298), (-1.0, 1.003, 0.9298), (-0.9143, 1.053, 0.9298), (-0.9147, 1.003, 0.9298), (0.9927, 0.9883, -0.9071), (1.045, 0.9886, -0.9071), (0.9931, 1.038, -0.9071), (1.045, 1.038, -0.9071), (0.9931, 1.038, -0.9773), (0.9927, 0.9883, -0.9773), (-0.9146, 0.9333, 1.07), (-1.0, 0.9333, 1.07), (-1.0, 0.9333, 1.0), (-0.9146, 0.9333, 1.0), (-0.862, 0.9336, 1.07), (-0.862, 0.9336, 1.0), (-1.066, 0.9334, 1.07), (-1.066, 0.9334, 1.0), (-1.0, 1.003, 0.934), (-0.9998, 1.053, 0.934), (-1.066, 1.003, 0.934), (-1.066, 1.053, 0.934), (-1.001, -0.972, -0.8799), (-1.067, -0.9719, -0.8799), (-1.001, -1.042, -0.8799), (-1.067, -1.042, -0.8799), (-1.001, -0.972, -0.9459), (-1.067, -0.9719, -0.9459), (-1.001, -0.9985, -0.9064), (-1.067, -0.9984, -0.9064), (-1.001, -1.068, -0.9064), (-1.067, -1.068, -0.9064), (-1.001, -0.9985, -0.9725), (-1.067, -0.9984, -0.9725)], [], [(8, 9, 3, 2), (32, 28, 7, 6), (10, 11, 5, 4), (18, 19, 1, 0), (34, 10, 4, 29), (235, 24, 148, 240), (17, 3, 9, 20), (32, 6, 10, 34), (6, 7, 11, 10), (0, 1, 9, 8), (23, 15, 14, 22), (13, 35, 67, 65), (235, 234, 27, 24), (13, 65, 93, 87), (204, 20, 23, 205), (22, 14, 63, 62), (205, 23, 22, 201), (2, 16, 21, 8), (202, 17, 20, 204), (8, 21, 18, 0), (203, 199, 19, 18), (2, 3, 17, 16), (180, 44, 118, 185), (163, 162, 168, 169), (234, 23, 53, 238), (237, 236, 25, 26), (4, 5, 33, 29), (7, 28, 30, 11), (12, 31, 35, 13), (41, 40, 36, 37), (201, 22, 62, 207), (198, 32, 34, 200), (200, 34, 29, 203), (198, 202, 28, 32), (137, 136, 129, 128), (65, 64, 92, 93), (43, 42, 39, 38), (179, 178, 45, 47), (172, 43, 58, 174), (172, 171, 42, 43), (39, 42, 91, 88), (170, 173, 40, 41), (46, 47, 45, 44), (243, 242, 154, 158), (40, 43, 48, 49), (180, 181, 46, 44), (183, 182, 50, 51), (181, 40, 49, 183), (179, 47, 50, 182), (47, 46, 51, 50), (238, 239, 54, 55), (237, 26, 54, 239), (23, 20, 52, 53), (39, 88, 122, 117), (49, 48, 186, 187), (43, 40, 59, 58), (173, 30, 56, 175), (30, 31, 57, 56), (66, 64, 65, 67), (61, 60, 62, 63), (206, 66, 67, 207), (12, 13, 87, 86), (71, 75, 80, 81), (63, 14, 146, 151), (19, 60, 72, 68), (33, 196, 211, 209), (71, 70, 74, 75), (69, 68, 72, 73), (60, 61, 73, 72), (76, 78, 70, 71), (79, 77, 75, 74), (1, 19, 68, 69), (61, 1, 69, 73), (78, 79, 74, 70), (197, 195, 79, 78), (195, 194, 77, 79), (196, 197, 78, 76), (194, 196, 76, 77), (83, 82, 81, 80), (77, 76, 82, 83), (76, 71, 81, 82), (75, 77, 83, 80), (85, 84, 86, 87), (91, 90, 89, 88), (177, 176, 90, 91), (85, 87, 93, 92), (85, 221, 223, 214), (170, 41, 90, 176), (178, 38, 116, 184), (103, 102, 108, 109), (220, 221, 101, 97), (171, 12, 86, 177), (96, 97, 101, 100), (95, 94, 98, 99), (104, 103, 99, 98), (218, 219, 96, 100), (102, 105, 94, 95), (221, 218, 100, 101), (105, 104, 98, 94), (219, 220, 97, 96), (37, 89, 104, 105), (41, 37, 105, 102), (89, 90, 103, 104), (90, 41, 102, 103), (109, 108, 106, 107), (102, 95, 106, 108), (95, 99, 107, 106), (99, 103, 109, 107), (112, 111, 110, 113), (115, 114, 116, 117), (184, 185, 118, 119), (112, 113, 121, 120), (115, 117, 122, 123), (37, 36, 114, 115), (27, 55, 121, 113), (24, 27, 113, 110), (38, 39, 117, 116), (120, 54, 229, 231), (44, 45, 119, 118), (55, 54, 120, 121), (88, 89, 123, 122), (115, 131, 134, 132), (125, 124, 128, 129), (126, 127, 131, 130), (138, 137, 128, 124), (89, 37, 127, 126), (129, 136, 142, 140), (123, 89, 126, 130), (139, 138, 124, 125), (115, 123, 130, 131), (133, 132, 134, 135), (37, 115, 132, 133), (131, 127, 135, 134), (127, 37, 133, 135), (227, 225, 138, 139), (226, 227, 139, 136), (225, 224, 137, 138), (224, 226, 136, 137), (142, 143, 141, 140), (136, 139, 143, 142), (125, 129, 140, 141), (139, 125, 141, 143), (145, 144, 146, 147), (241, 240, 148, 149), (149, 148, 152, 153), (146, 144, 150, 151), (14, 15, 147, 146), (110, 111, 153, 152), (236, 9, 145, 241), (61, 63, 151, 150), (9, 1, 144, 145), (24, 110, 152, 148), (156, 157, 160, 159), (158, 154, 155, 161), (242, 244, 155, 154), (245, 243, 158, 161), (162, 164, 157, 156), (165, 163, 159, 160), (164, 165, 160, 157), (244, 245, 161, 155), (61, 150, 165, 164), (150, 144, 163, 165), (1, 61, 164, 162), (144, 1, 162, 163), (169, 168, 167, 166), (162, 156, 167, 168), (159, 163, 169, 166), (156, 159, 166, 167), (42, 171, 177, 91), (11, 170, 176, 84), (86, 84, 176, 177), (40, 173, 175, 59), (56, 57, 174, 175), (11, 30, 173, 170), (31, 12, 171, 172), (31, 172, 174, 57), (116, 114, 185, 184), (45, 178, 184, 119), (43, 179, 182, 48), (46, 181, 183, 51), (48, 182, 188, 186), (36, 40, 181, 180), (43, 38, 178, 179), (36, 180, 185, 114), (190, 193, 192, 191), (187, 186, 188, 189), (59, 175, 190, 191), (175, 174, 193, 190), (183, 49, 187, 189), (182, 183, 189, 188), (58, 59, 191, 192), (174, 58, 192, 193), (196, 194, 210, 211), (33, 5, 197, 196), (64, 66, 194, 195), (5, 64, 195, 197), (19, 199, 206, 60), (60, 206, 207, 62), (16, 17, 202, 198), (21, 200, 203, 18), (16, 198, 200, 21), (35, 201, 207, 67), (29, 33, 199, 203), (28, 202, 204, 30), (31, 205, 201, 35), (30, 204, 205, 31), (212, 209, 208, 213), (208, 209, 211, 210), (199, 33, 209, 212), (206, 199, 212, 213), (66, 206, 213, 208), (194, 66, 208, 210), (216, 214, 223, 222), (216, 217, 215, 214), (64, 5, 220, 219), (220, 5, 216, 222), (92, 64, 219, 218), (85, 92, 218, 221), (11, 84, 215, 217), (221, 220, 222, 223), (84, 85, 214, 215), (5, 11, 217, 216), (111, 112, 226, 224), (25, 111, 224, 225), (226, 112, 230, 232), (26, 25, 225, 227), (229, 228, 230, 231), (230, 228, 233, 232), (112, 120, 231, 230), (26, 227, 233, 228), (54, 26, 228, 229), (227, 226, 232, 233), (25, 236, 248, 246), (145, 147, 240, 241), (20, 237, 239, 52), (53, 52, 239, 238), (20, 9, 236, 237), (27, 234, 238, 55), (15, 23, 234, 235), (15, 235, 240, 147), (149, 153, 245, 244), (153, 111, 243, 245), (236, 241, 249, 248), (111, 25, 242, 243), (250, 246, 252, 256), (251, 250, 256, 257), (244, 242, 250, 251), (149, 244, 251, 247), (241, 149, 247, 249), (242, 25, 246, 250), (252, 254, 255, 253), (252, 253, 257, 256), (249, 247, 253, 255), (247, 251, 257, 253), (248, 249, 255, 254), (246, 248, 254, 252)])
_uv = me_cube_002.uv_layers.new(name='UVMap')
_uv.uv.foreach_set('vector', [0.375, 0.01851, 0.625, 0.01851, 0.625, 0.25, 0.375, 0.25, 0.375, 0.4925, 0.625, 0.4925, 0.625, 0.5, 0.375, 0.5, 0.375, 0.7315, 0.625, 0.7315, 0.625, 0.75, 0.375, 0.75, 0.375, 0.9893, 0.625, 0.9893, 0.625, 1.0, 0.375, 1.0, 0.3675, 0.7315, 0.375, 0.7315, 0.375, 0.75, 0.3675, 0.75, 0.875, 0.7315, 0.875, 0.7315, 0.875, 0.7315, 0.875, 0.7315, 0.8643, 0.5, 0.875, 0.5, 0.875, 0.7315, 0.8643, 0.7315, 0.3675, 0.5, 0.375, 0.5, 0.375, 0.7315, 0.3675, 0.7315, 0.375, 0.5, 0.625, 0.5, 0.625, 0.7315, 0.375, 0.7315, 0.375, 0.0, 0.625, 0.0, 0.625, 0.01851, 0.375, 0.01851, 0.8643, 0.7315, 0.875, 0.7315, 0.875, 0.75, 0.8643, 0.75, 0.625, 0.75, 0.6325, 0.75, 0.6325, 0.75, 0.625, 0.75, 0.875, 0.7315, 0.8643, 0.7315, 0.8643, 0.7315, 0.875, 0.7315, 0.625, 0.75, 0.625, 0.75, 0.625, 0.75, 0.625, 0.75, 0.6435, 0.7315, 0.8643, 0.7315, 0.8643, 0.7315, 0.6435, 0.7315, 0.8643, 0.75, 0.875, 0.75, 0.875, 0.75, 0.8643, 0.75, 0.6435, 0.7315, 0.8643, 0.7315, 0.8643, 0.75, 0.6435, 0.75, 0.125, 0.5, 0.1357, 0.5, 0.1357, 0.7315, 0.125, 0.7315, 0.6435, 0.5, 0.8643, 0.5, 0.8643, 0.7315, 0.6435, 0.7315, 0.125, 0.7315, 0.1357, 0.7315, 0.1357, 0.75, 0.125, 0.75, 0.375, 0.7685, 0.625, 0.7685, 0.625, 0.9893, 0.375, 0.9893, 0.375, 0.25, 0.625, 0.25, 0.625, 0.2607, 0.375, 0.2607, 0.6325, 0.7315, 0.6325, 0.7315, 0.6325, 0.7315, 0.6325, 0.7315, 0.625, 0.0, 0.625, 0.0, 0.625, 0.0, 0.625, 0.0, 0.8643, 0.7315, 0.8643, 0.7315, 0.8643, 0.7315, 0.8643, 0.7315, 0.8643, 0.7315, 0.875, 0.7315, 0.875, 0.7315, 0.8643, 0.7315, 0.375, 0.75, 0.625, 0.75, 0.625, 0.7575, 0.375, 0.7575, 0.625, 0.5, 0.6325, 0.5, 0.6325, 0.7315, 0.625, 0.7315, 0.625, 0.7315, 0.6325, 0.7315, 0.6325, 0.75, 0.625, 0.75, 0.625, 0.7315, 0.6325, 0.7315, 0.6325, 0.7315, 0.625, 0.7315, 0.6435, 0.75, 0.8643, 0.75, 0.8643, 0.75, 0.6435, 0.75, 0.3565, 0.5, 0.3675, 0.5, 0.3675, 0.7315, 0.3565, 0.7315, 0.3565, 0.7315, 0.3675, 0.7315, 0.3675, 0.75, 0.3565, 0.75, 0.375, 0.4815, 0.625, 0.4815, 0.625, 0.4925, 0.375, 0.4925, 0.875, 0.7315, 0.8643, 0.7315, 0.8643, 0.7315, 0.875, 0.7315, 0.625, 0.75, 0.625, 0.75, 0.625, 0.75, 0.625, 0.75, 0.6325, 0.7315, 0.625, 0.7315, 0.625, 0.7315, 0.6325, 0.7315, 0.6325, 0.7315, 0.6325, 0.7315, 0.6325, 0.7315, 0.6325, 0.7315, 0.6325, 0.7315, 0.6325, 0.7315, 0.6325, 0.7315, 0.6325, 0.7315, 0.6325, 0.7315, 0.625, 0.7315, 0.625, 0.7315, 0.6325, 0.7315, 0.625, 0.7315, 0.625, 0.7315, 0.625, 0.7315, 0.625, 0.7315, 0.625, 0.7315, 0.6325, 0.7315, 0.6325, 0.7315, 0.625, 0.7315, 0.6325, 0.7315, 0.6325, 0.7315, 0.6325, 0.7315, 0.6325, 0.7315, 0.625, 0.01851, 0.625, 0.01851, 0.625, 0.01851, 0.625, 0.01851, 0.6325, 0.7315, 0.6325, 0.7315, 0.6325, 0.7315, 0.6325, 0.7315, 0.6325, 0.7315, 0.6325, 0.7315, 0.6325, 0.7315, 0.6325, 0.7315, 0.6325, 0.7315, 0.6325, 0.7315, 0.6325, 0.7315, 0.6325, 0.7315, 0.6325, 0.7315, 0.6325, 0.7315, 0.6325, 0.7315, 0.6325, 0.7315, 0.6325, 0.7315, 0.6325, 0.7315, 0.6325, 0.7315, 0.6325, 0.7315, 0.6325, 0.7315, 0.6325, 0.7315, 0.6325, 0.7315, 0.6325, 0.7315, 0.8643, 0.7315, 0.8643, 0.7315, 0.8643, 0.7315, 0.8643, 0.7315, 0.8643, 0.7315, 0.8643, 0.7315, 0.8643, 0.7315, 0.8643, 0.7315, 0.8643, 0.7315, 0.8643, 0.7315, 0.8643, 0.7315, 0.8643, 0.7315, 0.625, 0.7315, 0.625, 0.7315, 0.625, 0.7315, 0.625, 0.7315, 0.6325, 0.7315, 0.6325, 0.7315, 0.6325, 0.7315, 0.6325, 0.7315, 0.6325, 0.7315, 0.6325, 0.7315, 0.6325, 0.7315, 0.6325, 0.7315, 0.6325, 0.7315, 0.6325, 0.7315, 0.6325, 0.7315, 0.6325, 0.7315, 0.6325, 0.7315, 0.6325, 0.7315, 0.6325, 0.7315, 0.6325, 0.7315, 0.625, 0.7575, 0.625, 0.75, 0.625, 0.75, 0.625, 0.7575, 0.625, 1.0, 0.625, 0.9893, 0.625, 0.9893, 0.625, 1.0, 0.625, 0.7685, 0.625, 0.7575, 0.625, 0.7575, 0.625, 0.7685, 0.625, 0.7315, 0.625, 0.75, 0.625, 0.75, 0.625, 0.7315, 0.625, 0.7575, 0.625, 0.7575, 0.625, 0.7575, 0.625, 0.7575, 0.875, 0.75, 0.875, 0.75, 0.875, 0.75, 0.875, 0.75, 0.625, 0.9893, 0.625, 0.9893, 0.625, 0.9893, 0.625, 0.9893, 0.625, 0.7575, 0.625, 0.7575, 0.625, 0.7575, 0.625, 0.7575, 0.625, 0.7575, 0.625, 0.75, 0.625, 0.75, 0.625, 0.7575, 0.625, 1.0, 0.625, 0.9893, 0.625, 0.9893, 0.625, 1.0, 0.625, 0.9893, 0.625, 1.0, 0.625, 1.0, 0.625, 0.9893, 0.625, 0.7575, 0.625, 0.75, 0.625, 0.75, 0.625, 0.7575, 0.625, 0.75, 0.625, 0.7575, 0.625, 0.7575, 0.625, 0.75, 0.625, 1.0, 0.625, 0.9893, 0.625, 0.9893, 0.625, 1.0, 0.625, 0.0, 0.625, 0.0, 0.625, 0.0, 0.625, 0.0, 0.625, 0.75, 0.625, 0.75, 0.625, 0.75, 0.625, 0.75, 0.625, 0.75, 0.625, 0.75, 0.625, 0.75, 0.625, 0.75, 0.625, 0.75, 0.625, 0.7575, 0.625, 0.7575, 0.625, 0.75, 0.625, 0.7575, 0.625, 0.75, 0.625, 0.75, 0.625, 0.7575, 0.625, 0.7575, 0.625, 0.7575, 0.625, 0.7575, 0.625, 0.7575, 0.625, 0.7575, 0.625, 0.7575, 0.625, 0.7575, 0.625, 0.7575, 0.625, 0.7575, 0.625, 0.7575, 0.625, 0.7575, 0.625, 0.7575, 0.625, 0.7575, 0.625, 0.7575, 0.625, 0.7575, 0.625, 0.7575, 0.625, 0.7575, 0.625, 0.7575, 0.625, 0.7575, 0.625, 0.7575, 0.625, 0.75, 0.625, 0.7315, 0.625, 0.7315, 0.625, 0.75, 0.625, 0.7315, 0.625, 0.7315, 0.625, 0.7315, 0.625, 0.7315, 0.625, 0.7315, 0.625, 0.7315, 0.625, 0.7315, 0.625, 0.7315, 0.625, 0.75, 0.625, 0.75, 0.625, 0.75, 0.625, 0.75, 0.625, 0.75, 0.625, 0.75, 0.625, 0.75, 0.625, 0.75, 0.625, 0.7315, 0.625, 0.7315, 0.625, 0.7315, 0.625, 0.7315, 0.6325, 0.7315, 0.6325, 0.7315, 0.6325, 0.7315, 0.6325, 0.7315, 0.625, 0.7315, 0.625, 0.7315, 0.625, 0.7315, 0.625, 0.7315, 0.625, 0.75, 0.625, 0.75, 0.625, 0.75, 0.625, 0.75, 0.625, 0.7315, 0.625, 0.7315, 0.625, 0.7315, 0.625, 0.7315, 0.625, 0.75, 0.625, 0.75, 0.625, 0.75, 0.625, 0.75, 0.625, 0.7315, 0.625, 0.7315, 0.625, 0.7315, 0.625, 0.7315, 0.625, 0.7315, 0.625, 0.7315, 0.625, 0.7315, 0.625, 0.7315, 0.625, 0.75, 0.625, 0.75, 0.625, 0.75, 0.625, 0.75, 0.625, 0.7315, 0.625, 0.7315, 0.625, 0.7315, 0.625, 0.7315, 0.625, 0.75, 0.625, 0.75, 0.625, 0.75, 0.625, 0.75, 0.625, 0.7315, 0.625, 0.7315, 0.625, 0.7315, 0.625, 0.7315, 0.625, 0.75, 0.625, 0.75, 0.625, 0.75, 0.625, 0.75, 0.625, 0.7315, 0.625, 0.7315, 0.625, 0.7315, 0.625, 0.7315, 0.625, 0.7315, 0.625, 0.7315, 0.625, 0.7315, 0.625, 0.7315, 0.625, 0.7315, 0.625, 0.7315, 0.625, 0.7315, 0.625, 0.7315, 0.625, 0.7315, 0.625, 0.7315, 0.625, 0.7315, 0.625, 0.7315, 0.625, 0.7315, 0.625, 0.7315, 0.625, 0.7315, 0.625, 0.7315, 0.625, 0.7315, 0.625, 0.7315, 0.625, 0.7315, 0.625, 0.7315, 0.625, 0.7315, 0.625, 0.7315, 0.625, 0.7315, 0.625, 0.7315, 0.625, 0.7315, 0.625, 0.7315, 0.625, 0.7315, 0.625, 0.7315, 0.8643, 0.7315, 0.875, 0.7315, 0.875, 0.7315, 0.8643, 0.7315, 0.625, 0.7315, 0.6325, 0.7315, 0.6325, 0.7315, 0.625, 0.7315, 0.6325, 0.7315, 0.6325, 0.7315, 0.6325, 0.7315, 0.6325, 0.7315, 0.8643, 0.7315, 0.8643, 0.7315, 0.8643, 0.7315, 0.8643, 0.7315, 0.625, 0.7315, 0.625, 0.7315, 0.625, 0.7315, 0.625, 0.7315, 0.625, 0.7315, 0.6325, 0.7315, 0.6325, 0.7315, 0.625, 0.7315, 0.8643, 0.7315, 0.8643, 0.7315, 0.8643, 0.7315, 0.8643, 0.7315, 0.875, 0.7315, 0.8643, 0.7315, 0.8643, 0.7315, 0.875, 0.7315, 0.6325, 0.7315, 0.625, 0.7315, 0.625, 0.7315, 0.6325, 0.7315, 0.8643, 0.7315, 0.8643, 0.7315, 0.8643, 0.7315, 0.8643, 0.7315, 0.6325, 0.7315, 0.6325, 0.7315, 0.6325, 0.7315, 0.6325, 0.7315, 0.8643, 0.7315, 0.8643, 0.7315, 0.8643, 0.7315, 0.8643, 0.7315, 0.625, 0.7315, 0.625, 0.7315, 0.625, 0.7315, 0.625, 0.7315, 0.625, 0.7315, 0.625, 0.7315, 0.625, 0.7315, 0.625, 0.7315, 0.8643, 0.7315, 0.875, 0.7315, 0.875, 0.7315, 0.8643, 0.7315, 0.625, 0.7315, 0.625, 0.7315, 0.625, 0.7315, 0.625, 0.7315, 0.625, 0.01851, 0.625, 0.01851, 0.625, 0.01851, 0.625, 0.01851, 0.625, 0.7315, 0.625, 0.7315, 0.625, 0.7315, 0.625, 0.7315, 0.8643, 0.7315, 0.8643, 0.7315, 0.8643, 0.7315, 0.8643, 0.7315, 0.625, 0.7315, 0.625, 0.7315, 0.625, 0.7315, 0.625, 0.7315, 0.8643, 0.7315, 0.875, 0.7315, 0.875, 0.7315, 0.8643, 0.7315, 0.625, 0.7315, 0.625, 0.7315, 0.625, 0.7315, 0.625, 0.7315, 0.625, 0.7315, 0.625, 0.7315, 0.625, 0.7315, 0.625, 0.7315, 0.625, 0.7315, 0.625, 0.7315, 0.625, 0.7315, 0.625, 0.7315, 0.625, 0.7315, 0.625, 0.7315, 0.625, 0.7315, 0.625, 0.7315, 0.625, 0.7315, 0.625, 0.7315, 0.625, 0.7315, 0.625, 0.7315, 0.8643, 0.7315, 0.875, 0.7315, 0.875, 0.7315, 0.8643, 0.7315, 0.8643, 0.7315, 0.8643, 0.7315, 0.8643, 0.7315, 0.8643, 0.7315, 0.625, 0.01851, 0.625, 0.01851, 0.625, 0.01851, 0.625, 0.01851, 0.875, 0.7315, 0.8643, 0.7315, 0.8643, 0.7315, 0.875, 0.7315, 0.8643, 0.7315, 0.8643, 0.7315, 0.8643, 0.7315, 0.8643, 0.7315, 0.8643, 0.7315, 0.8643, 0.7315, 0.8643, 0.7315, 0.8643, 0.7315, 0.8643, 0.7315, 0.8643, 0.7315, 0.8643, 0.7315, 0.8643, 0.7315, 0.8643, 0.7315, 0.8643, 0.7315, 0.8643, 0.7315, 0.8643, 0.7315, 0.625, 0.01851, 0.625, 0.0, 0.625, 0.0, 0.625, 0.01851, 0.625, 0.01851, 0.625, 0.01851, 0.625, 0.01851, 0.625, 0.01851, 0.625, 0.01851, 0.625, 0.01851, 0.625, 0.01851, 0.625, 0.01851, 0.625, 0.0, 0.625, 0.0, 0.625, 0.0, 0.625, 0.0, 0.875, 0.75, 0.875, 0.7315, 0.875, 0.7315, 0.875, 0.75, 0.875, 0.7315, 0.875, 0.7315, 0.875, 0.7315, 0.875, 0.7315, 0.875, 0.7315, 0.875, 0.7315, 0.875, 0.7315, 0.875, 0.7315, 0.625, 1.0, 0.625, 1.0, 0.625, 1.0, 0.625, 1.0, 0.625, 0.01851, 0.625, 0.0, 0.625, 0.0, 0.625, 0.01851, 0.875, 0.7315, 0.875, 0.7315, 0.875, 0.7315, 0.875, 0.7315, 0.625, 0.0, 0.625, 0.0, 0.625, 0.0, 0.625, 0.0, 0.625, 0.01851, 0.625, 0.01851, 0.625, 0.01851, 0.625, 0.01851, 0.875, 0.7315, 0.875, 0.7315, 0.875, 0.7315, 0.875, 0.7315, 0.875, 0.7315, 0.875, 0.7315, 0.875, 0.7315, 0.875, 0.7315, 0.625, 0.0, 0.625, 0.0, 0.625, 0.0, 0.625, 0.0, 0.625, 0.0, 0.625, 0.0, 0.625, 0.0, 0.625, 0.0, 0.625, 1.0, 0.625, 1.0, 0.625, 1.0, 0.625, 1.0, 0.625, 0.01851, 0.625, 0.01851, 0.625, 0.01851, 0.625, 0.01851, 0.625, 1.0, 0.625, 1.0, 0.625, 1.0, 0.625, 1.0, 0.625, 0.0, 0.625, 0.0, 0.625, 0.0, 0.625, 0.0, 0.625, 0.0, 0.625, 0.0, 0.625, 0.0, 0.625, 0.0, 0.625, 0.0, 0.625, 0.0, 0.625, 0.0, 0.625, 0.0, 0.625, 0.0, 0.625, 0.0, 0.625, 0.0, 0.625, 0.0, 0.625, 0.0, 0.625, 0.0, 0.625, 0.0, 0.625, 0.0, 0.625, 0.0, 0.625, 0.0, 0.625, 0.0, 0.625, 0.0, 0.625, 0.0, 0.625, 0.0, 0.625, 0.0, 0.625, 0.0, 0.625, 0.7315, 0.625, 0.7315, 0.625, 0.7315, 0.625, 0.7315, 0.625, 0.7315, 0.625, 0.7315, 0.625, 0.7315, 0.625, 0.7315, 0.625, 0.7315, 0.625, 0.7315, 0.625, 0.7315, 0.625, 0.7315, 0.6325, 0.7315, 0.6325, 0.7315, 0.6325, 0.7315, 0.6325, 0.7315, 0.6325, 0.7315, 0.6325, 0.7315, 0.6325, 0.7315, 0.6325, 0.7315, 0.625, 0.7315, 0.6325, 0.7315, 0.6325, 0.7315, 0.625, 0.7315, 0.6325, 0.7315, 0.625, 0.7315, 0.625, 0.7315, 0.6325, 0.7315, 0.6325, 0.7315, 0.6325, 0.7315, 0.6325, 0.7315, 0.6325, 0.7315, 0.6325, 0.7315, 0.6325, 0.7315, 0.6325, 0.7315, 0.6325, 0.7315, 0.6325, 0.7315, 0.6325, 0.7315, 0.6325, 0.7315, 0.6325, 0.7315, 0.6325, 0.7315, 0.6325, 0.7315, 0.6325, 0.7315, 0.6325, 0.7315, 0.6325, 0.7315, 0.6325, 0.7315, 0.6325, 0.7315, 0.6325, 0.7315, 0.6325, 0.7315, 0.6325, 0.7315, 0.6325, 0.7315, 0.6325, 0.7315, 0.6325, 0.7315, 0.6325, 0.7315, 0.6325, 0.7315, 0.6325, 0.7315, 0.6325, 0.7315, 0.6325, 0.7315, 0.6325, 0.7315, 0.6325, 0.7315, 0.6325, 0.7315, 0.6325, 0.7315, 0.6325, 0.7315, 0.6325, 0.7315, 0.6325, 0.7315, 0.6325, 0.7315, 0.6325, 0.7315, 0.6325, 0.7315, 0.6325, 0.7315, 0.6325, 0.7315, 0.6325, 0.7315, 0.6325, 0.7315, 0.6325, 0.7315, 0.6325, 0.7315, 0.6325, 0.7315, 0.6325, 0.7315, 0.6325, 0.7315, 0.6325, 0.7315, 0.6325, 0.7315, 0.6325, 0.7315, 0.6325, 0.7315, 0.6325, 0.7315, 0.6325, 0.7315, 0.6325, 0.7315, 0.6325, 0.7315, 0.6325, 0.7315, 0.6325, 0.7315, 0.6325, 0.7315, 0.6325, 0.7315, 0.6325, 0.7315, 0.6325, 0.7315, 0.6325, 0.7315, 0.6325, 0.7315, 0.6325, 0.7315, 0.6325, 0.7315, 0.6325, 0.7315, 0.625, 0.7575, 0.625, 0.7575, 0.625, 0.7575, 0.625, 0.7575, 0.625, 0.7575, 0.625, 0.75, 0.625, 0.75, 0.625, 0.7575, 0.625, 0.75, 0.625, 0.7575, 0.625, 0.7575, 0.625, 0.75, 0.625, 0.75, 0.625, 0.75, 0.625, 0.75, 0.625, 0.75, 0.625, 0.9893, 0.625, 0.7685, 0.625, 0.7685, 0.625, 0.9893, 0.625, 0.9893, 0.625, 0.7685, 0.625, 0.7685, 0.625, 0.9893, 0.375, 0.2607, 0.625, 0.2607, 0.625, 0.4815, 0.375, 0.4815, 0.1357, 0.7315, 0.3565, 0.7315, 0.3565, 0.75, 0.1357, 0.75, 0.1357, 0.5, 0.3565, 0.5, 0.3565, 0.7315, 0.1357, 0.7315, 0.6325, 0.75, 0.6435, 0.75, 0.6435, 0.75, 0.6325, 0.75, 0.375, 0.7575, 0.625, 0.7575, 0.625, 0.7685, 0.375, 0.7685, 0.6325, 0.5, 0.6435, 0.5, 0.6435, 0.7315, 0.6325, 0.7315, 0.6325, 0.7315, 0.6435, 0.7315, 0.6435, 0.75, 0.6325, 0.75, 0.6325, 0.7315, 0.6435, 0.7315, 0.6435, 0.7315, 0.6325, 0.7315, 0.625, 0.7685, 0.625, 0.7575, 0.625, 0.7575, 0.625, 0.7685, 0.625, 0.7575, 0.625, 0.7575, 0.625, 0.7575, 0.625, 0.7575, 0.625, 0.7685, 0.625, 0.7575, 0.625, 0.7575, 0.625, 0.7685, 0.625, 0.7685, 0.625, 0.7685, 0.625, 0.7685, 0.625, 0.7685, 0.625, 0.7575, 0.625, 0.7685, 0.625, 0.7685, 0.625, 0.7575, 0.625, 0.7575, 0.625, 0.7575, 0.625, 0.7575, 0.625, 0.7575, 0.625, 0.75, 0.625, 0.75, 0.625, 0.75, 0.625, 0.75, 0.625, 0.75, 0.625, 0.7315, 0.625, 0.7315, 0.625, 0.75, 0.625, 0.75, 0.625, 0.75, 0.625, 0.75, 0.625, 0.75, 0.625, 0.75, 0.625, 0.75, 0.625, 0.75, 0.625, 0.75, 0.625, 0.75, 0.625, 0.75, 0.625, 0.75, 0.625, 0.75, 0.625, 0.75, 0.625, 0.75, 0.625, 0.75, 0.625, 0.75, 0.625, 0.7315, 0.625, 0.7315, 0.625, 0.7315, 0.625, 0.7315, 0.625, 0.75, 0.625, 0.75, 0.625, 0.75, 0.625, 0.75, 0.625, 0.7315, 0.625, 0.75, 0.625, 0.75, 0.625, 0.7315, 0.625, 0.75, 0.625, 0.7315, 0.625, 0.7315, 0.625, 0.75, 0.875, 0.7315, 0.8643, 0.7315, 0.8643, 0.7315, 0.875, 0.7315, 0.625, 0.01851, 0.625, 0.01851, 0.625, 0.01851, 0.625, 0.01851, 0.8643, 0.7315, 0.8643, 0.7315, 0.8643, 0.7315, 0.8643, 0.7315, 0.8643, 0.7315, 0.875, 0.7315, 0.875, 0.7315, 0.8643, 0.7315, 0.8643, 0.7315, 0.8643, 0.7315, 0.8643, 0.7315, 0.8643, 0.7315, 0.8643, 0.7315, 0.8643, 0.7315, 0.8643, 0.7315, 0.8643, 0.7315, 0.8643, 0.7315, 0.8643, 0.7315, 0.8643, 0.7315, 0.8643, 0.7315, 0.8643, 0.7315, 0.8643, 0.7315, 0.8643, 0.7315, 0.8643, 0.7315, 0.8643, 0.7315, 0.8643, 0.7315, 0.8643, 0.7315, 0.8643, 0.7315, 0.8643, 0.7315, 0.8643, 0.7315, 0.8643, 0.7315, 0.8643, 0.7315, 0.875, 0.7315, 0.875, 0.7315, 0.875, 0.7315, 0.875, 0.7315, 0.625, 0.01851, 0.625, 0.01851, 0.625, 0.01851, 0.625, 0.01851, 0.8643, 0.7315, 0.8643, 0.7315, 0.8643, 0.7315, 0.8643, 0.7315, 0.8643, 0.7315, 0.8643, 0.7315, 0.8643, 0.7315, 0.8643, 0.7315, 0.8643, 0.7315, 0.875, 0.7315, 0.875, 0.7315, 0.8643, 0.7315, 0.8643, 0.7315, 0.8643, 0.7315, 0.8643, 0.7315, 0.8643, 0.7315, 0.875, 0.7315, 0.8643, 0.7315, 0.8643, 0.7315, 0.875, 0.7315, 0.875, 0.7315, 0.875, 0.7315, 0.875, 0.7315, 0.875, 0.7315, 0.625, 0.01851, 0.625, 0.01851, 0.625, 0.01851, 0.625, 0.01851, 0.875, 0.7315, 0.875, 0.7315, 0.875, 0.7315, 0.875, 0.7315, 0.875, 0.7315, 0.875, 0.7315, 0.875, 0.7315, 0.875, 0.7315, 0.625, 0.01851, 0.625, 0.01851, 0.625, 0.01851, 0.625, 0.01851, 0.625, 0.01851, 0.625, 0.01851, 0.625, 0.01851, 0.625, 0.01851, 0.875, 0.7315, 0.875, 0.7315, 0.875, 0.7315, 0.875, 0.7315, 0.875, 0.7315, 0.875, 0.7315, 0.875, 0.7315, 0.875, 0.7315, 0.625, 0.01851, 0.625, 0.01851, 0.625, 0.01851, 0.625, 0.01851, 0.625, 0.01851, 0.625, 0.01851, 0.625, 0.01851, 0.625, 0.01851, 0.625, 0.01851, 0.625, 0.01851, 0.625, 0.01851, 0.625, 0.01851, 0.875, 0.7315, 0.875, 0.7315, 0.875, 0.7315, 0.875, 0.7315, 0.875, 0.7315, 0.875, 0.7315, 0.875, 0.7315, 0.875, 0.7315, 0.625, 0.01851, 0.625, 0.01851, 0.625, 0.01851, 0.625, 0.01851, 0.625, 0.01851, 0.625, 0.01851, 0.625, 0.01851, 0.625, 0.01851, 0.875, 0.7315, 0.875, 0.7315, 0.875, 0.7315, 0.875, 0.7315, 0.875, 0.7315, 0.875, 0.7315, 0.875, 0.7315, 0.875, 0.7315])
me_cube_002.materials.append(mat_material_001)
me_cube_002.update()
me_cube_003 = bpy.data.meshes.new('Cube.003')
me_cube_003.from_pydata([(-1.0, -1.0, -1.0), (-1.0, -1.0, 1.0), (-1.0, 1.0, -1.0), (-1.0, 1.0, 1.0), (1.0, -1.0, -1.0), (1.0, -1.0, 1.0), (1.0, 1.0, -1.0), (1.0, 1.0, 1.0), (-1.0, -0.8519, -1.0), (-1.0, -0.8519, 1.0), (1.0, -0.8519, -1.0), (1.0, -0.8519, 1.0), (1.0, -0.8519, 1.07), (1.0, -1.0, 1.07), (-1.0, -1.0, 1.07), (-1.0, -0.8519, 1.07), (-0.9146, 1.0, -1.0), (-0.9146, 1.0, 1.0), (-0.9146, -1.0, -1.0), (-0.9146, -1.0, 1.0), (-0.9119, -0.8504, 1.0), (-0.9146, -0.8519, -1.0), (-0.9146, -1.0, 1.07), (-0.9119, -0.8504, 1.07), (-1.0, 1.003, 1.07), (-1.0, 1.003, 1.0), (-0.9147, 1.003, 1.0), (-0.9147, 1.003, 1.07), (0.9401, 1.0, 1.0), (0.9401, -1.0, -1.0), (0.9427, -0.8504, 1.0), (0.9427, -0.8504, 1.07), (0.9401, 1.0, -1.0), (0.9401, -1.0, 1.0), (0.9401, -0.8519, -1.0), (0.9401, -1.0, 1.07), (0.9428, 1.002, 1.0), (1.0, 0.9996, 1.0), (0.9428, 1.002, 1.07), (1.0, 0.9996, 1.07), (0.9401, 0.9302, 1.0), (1.0, 0.9302, 1.0), (1.0, 0.9302, 1.07), (0.9401, 0.9302, 1.07), (-0.9164, 1.002, 1.0), (-0.9164, 1.002, 1.07), (-0.9187, 0.9302, 1.0), (-0.9187, 0.9302, 1.07), (0.9401, 0.8691, 1.07), (0.9401, 0.8691, 1.0), (-0.9187, 0.8691, 1.07), (-0.9187, 0.8691, 1.0), (-0.8501, -0.8514, 1.0), (-0.8501, -0.8514, 1.07), (-0.8624, 1.004, 1.0), (-0.8624, 1.004, 1.07), (0.9115, -0.852, 1.0), (0.9115, -0.852, 1.07), (0.8993, 0.9299, 1.07), (0.8993, 0.9299, 1.0), (-0.9146, -1.071, 1.0), (-1.0, -1.071, 1.0), (-0.9146, -1.071, 1.07), (-1.0, -1.071, 1.07), (1.0, -1.071, 1.0), (1.0, -1.071, 1.07), (0.9431, -1.074, 1.0), (0.9401, -1.071, 1.07), (-0.9146, -1.0, -1.001), (-1.0, -1.0, -1.001), (1.0, -1.0, -1.004), (0.9401, -1.0, -1.004), (-0.9146, -1.071, -1.001), (-1.0, -1.071, -1.001), (1.0, -1.071, -1.004), (0.9371, -1.073, -1.004), (0.9401, -1.0, -0.9589), (0.9371, -1.073, -0.9589), (1.0, -1.0, -0.9589), (1.0, -1.071, -0.9589), (-0.9188, -1.072, -0.9999), (-0.9158, -0.998, -0.9999), (-0.9158, -0.998, -0.9547), (-0.9188, -1.072, -0.9547), (1.051, -0.852, 1.0), (1.043, -1.018, 0.989), (1.051, -0.852, 1.07), (1.051, -1.0, 1.07), (1.052, 0.9996, 1.07), (1.052, 0.9996, 1.0), (1.051, 0.9301, 1.0), (1.051, 0.9301, 1.07), (1.047, -1.058, 0.989), (1.047, -1.068, 1.07), (1.0, 0.9996, -1.001), (1.0, 0.9302, -1.002), (1.0, -1.071, -1.003), (1.0, -1.0, -1.003), (1.052, 0.9996, -1.001), (1.053, 0.9385, -1.002), (1.051, -1.071, -1.003), (1.051, -1.0, -1.003), (1.0, 0.9302, -0.9551), (1.053, 0.9385, -0.9551), (1.052, 0.9996, -0.9551), (1.0, 0.9996, -0.9551), (0.9973, -1.014, -1.002), (1.051, -1.006, -1.002), (0.9973, -1.014, -0.9551), (1.051, -1.006, -0.9551), (-0.9998, 1.053, 1.07), (-0.9998, 1.053, 1.0), (-0.9143, 1.053, 1.0), (-0.9143, 1.053, 1.07), (0.9431, 1.052, 1.0), (1.001, 1.049, 1.0), (0.9431, 1.052, 1.07), (1.001, 1.049, 1.07), (-0.916, 1.051, 1.0), (-0.916, 1.051, 1.07), (-0.8621, 1.053, 1.0), (-0.8621, 1.053, 1.07), (1.052, 1.049, 1.07), (1.052, 1.049, 1.0), (-1.0, 1.003, -1.0), (-0.9147, 1.003, -1.0), (1.052, 0.9996, -1.0), (1.0, 0.9996, -1.0), (-0.9998, 1.053, -1.0), (-0.9134, 1.054, -1.0), (1.052, 1.049, -1.0), (1.001, 1.049, -1.0), (0.9936, 1.049, 1.0), (0.9933, 0.9997, 1.0), (0.9936, 1.049, -1.0), (0.9933, 0.9997, -1.0), (-0.9134, 1.054, -0.9456), (-0.9998, 1.053, -0.9456), (-1.0, 1.003, -0.9456), (-0.9147, 1.003, -0.9456), (1.003, 1.05, -1.0), (0.9915, 0.9889, -1.0), (1.003, 1.05, -0.9456), (0.9915, 0.9889, -0.9456), (-1.066, -0.9999, 1.0), (-1.066, -0.8518, 1.0), (-1.066, -0.9999, 1.07), (-1.066, -0.8518, 1.07), (-1.066, 1.003, 1.07), (-1.066, 1.003, 1.0), (-1.066, -1.071, 1.0), (-1.066, -1.071, 1.07), (-1.066, 1.053, 1.07), (-1.066, 1.053, 1.0), (-1.0, 1.003, -1.0), (-1.066, 1.003, -1.0), (-1.0, -1.0, -0.9992), (-1.0, -1.071, -0.9992), (-0.9998, 1.053, -1.0), (-1.072, -0.9945, -0.9992), (-1.066, -1.071, -0.9992), (-1.066, 1.053, -1.0), (-1.0, -1.0, -0.9393), (-1.072, -0.9945, -0.9393), (-1.0, -1.071, -0.9393), (-1.066, -1.071, -0.9393), (-1.068, 1.006, -0.9992), (-0.9963, 1.0, -0.9992), (-0.9963, 1.0, -0.9393), (-1.068, 1.006, -0.9393), (1.0, 0.7789, 1.0), (1.0, 0.7789, 1.07), (0.9403, 0.7791, 1.07), (0.9403, 0.7791, 1.0), (0.9004, 0.7787, 1.07), (0.9004, 0.7787, 1.0), (1.051, 0.7789, 1.0), (1.051, 0.7789, 1.07), (0.8124, 1.002, 1.07), (0.8097, 0.9302, 1.07), (0.8124, 1.002, 1.0), (0.8097, 0.9302, 1.0), (0.8097, 0.8691, 1.07), (0.8097, 0.8691, 1.0), (0.8127, 1.052, 1.07), (0.8127, 1.052, 1.0), (-0.8046, -0.8533, 1.07), (-0.8046, -0.8533, 1.0), (-0.935, -0.8533, 1.07), (-0.935, -0.8533, 1.0), (-0.8444, -0.9437, 1.0), (-0.8454, -0.7925, 1.0), (-0.8454, -0.7925, 1.07), (-0.8444, -0.9437, 1.07), (0.943, -1.074, 0.8993), (1.0, -1.071, 0.8993), (0.9401, -1.0, 0.8993), (1.0, -1.0, 0.8993), (0.8521, 1.0, -1.0), (0.8521, -1.0, 1.0), (0.8521, -0.8519, -1.0), (0.8521, -1.0, 1.07), (0.8521, 1.0, 1.0), (0.8521, -1.0, -1.0), (0.8548, -0.8504, 1.0), (0.8548, -0.8504, 1.07), (0.8552, -1.074, 1.0), (0.8521, -1.071, 1.07), (-0.913, -1.072, -0.8978), (-0.9161, -0.998, -0.8978), (-0.9132, -1.072, -0.9985), (-0.9161, -0.998, -0.9985), (-1.004, -0.998, -0.8978), (-1.001, -1.072, -0.8978), (1.037, 0.9639, -0.9732), (1.021, 1.038, -0.925), (1.027, 0.9687, -0.9732), (0.9969, 1.047, -0.925), (1.042, -1.067, 0.9069), (1.0, -1.071, 0.8959), (1.02, -1.019, 0.8959), (1.048, -1.047, 0.9069), (0.9995, 0.9733, -0.9977), (1.021, 0.9703, -0.9977), (-0.9998, 1.053, 0.9298), (-1.0, 1.003, 0.9298), (-0.9143, 1.053, 0.9298), (-0.9147, 1.003, 0.9298), (0.9927, 0.9883, -0.9071), (1.045, 0.9886, -0.9071), (0.9931, 1.038, -0.9071), (1.045, 1.038, -0.9071), (0.9931, 1.038, -0.9773), (0.9927, 0.9883, -0.9773), (-0.9146, 0.9333, 1.07), (-1.0, 0.9333, 1.07), (-1.0, 0.9333, 1.0), (-0.9146, 0.9333, 1.0), (-0.862, 0.9336, 1.07), (-0.862, 0.9336, 1.0), (-1.066, 0.9334, 1.07), (-1.066, 0.9334, 1.0), (-1.0, 1.003, 0.934), (-0.9998, 1.053, 0.934), (-1.066, 1.003, 0.934), (-1.066, 1.053, 0.934), (-1.001, -0.972, -0.8799), (-1.067, -0.9719, -0.8799), (-1.001, -1.042, -0.8799), (-1.067, -1.042, -0.8799), (-1.001, -0.972, -0.9459), (-1.067, -0.9719, -0.9459), (-1.001, -0.9985, -0.9064), (-1.067, -0.9984, -0.9064), (-1.001, -1.068, -0.9064), (-1.067, -1.068, -0.9064), (-1.001, -0.9985, -0.9725), (-1.067, -0.9984, -0.9725)], [], [(8, 9, 3, 2), (32, 28, 7, 6), (10, 11, 5, 4), (18, 19, 1, 0), (34, 10, 4, 29), (235, 24, 148, 240), (17, 3, 9, 20), (32, 6, 10, 34), (6, 7, 11, 10), (0, 1, 9, 8), (23, 15, 14, 22), (13, 35, 67, 65), (235, 234, 27, 24), (13, 65, 93, 87), (204, 20, 23, 205), (22, 14, 63, 62), (205, 23, 22, 201), (2, 16, 21, 8), (202, 17, 20, 204), (8, 21, 18, 0), (203, 199, 19, 18), (2, 3, 17, 16), (180, 44, 118, 185), (163, 162, 168, 169), (234, 23, 53, 238), (237, 236, 25, 26), (4, 5, 33, 29), (7, 28, 30, 11), (12, 31, 35, 13), (41, 40, 36, 37), (201, 22, 62, 207), (198, 32, 34, 200), (200, 34, 29, 203), (198, 202, 28, 32), (137, 136, 129, 128), (65, 64, 92, 93), (43, 42, 39, 38), (179, 178, 45, 47), (172, 43, 58, 174), (172, 171, 42, 43), (39, 42, 91, 88), (170, 173, 40, 41), (46, 47, 45, 44), (243, 242, 154, 158), (40, 43, 48, 49), (180, 181, 46, 44), (183, 182, 50, 51), (181, 40, 49, 183), (179, 47, 50, 182), (47, 46, 51, 50), (238, 239, 54, 55), (237, 26, 54, 239), (23, 20, 52, 53), (39, 88, 122, 117), (49, 48, 186, 187), (43, 40, 59, 58), (173, 30, 56, 175), (30, 31, 57, 56), (66, 64, 65, 67), (61, 60, 62, 63), (206, 66, 67, 207), (12, 13, 87, 86), (71, 75, 80, 81), (63, 14, 146, 151), (19, 60, 72, 68), (33, 196, 211, 209), (71, 70, 74, 75), (69, 68, 72, 73), (60, 61, 73, 72), (76, 78, 70, 71), (79, 77, 75, 74), (1, 19, 68, 69), (61, 1, 69, 73), (78, 79, 74, 70), (197, 195, 79, 78), (195, 194, 77, 79), (196, 197, 78, 76), (194, 196, 76, 77), (83, 82, 81, 80), (77, 76, 82, 83), (76, 71, 81, 82), (75, 77, 83, 80), (85, 84, 86, 87), (91, 90, 89, 88), (177, 176, 90, 91), (85, 87, 93, 92), (85, 221, 223, 214), (170, 41, 90, 176), (178, 38, 116, 184), (103, 102, 108, 109), (220, 221, 101, 97), (171, 12, 86, 177), (96, 97, 101, 100), (95, 94, 98, 99), (104, 103, 99, 98), (218, 219, 96, 100), (102, 105, 94, 95), (221, 218, 100, 101), (105, 104, 98, 94), (219, 220, 97, 96), (37, 89, 104, 105), (41, 37, 105, 102), (89, 90, 103, 104), (90, 41, 102, 103), (109, 108, 106, 107), (102, 95, 106, 108), (95, 99, 107, 106), (99, 103, 109, 107), (112, 111, 110, 113), (115, 114, 116, 117), (184, 185, 118, 119), (112, 113, 121, 120), (115, 117, 122, 123), (37, 36, 114, 115), (27, 55, 121, 113), (24, 27, 113, 110), (38, 39, 117, 116), (120, 54, 229, 231), (44, 45, 119, 118), (55, 54, 120, 121), (88, 89, 123, 122), (115, 131, 134, 132), (125, 124, 128, 129), (126, 127, 131, 130), (138, 137, 128, 124), (89, 37, 127, 126), (129, 136, 142, 140), (123, 89, 126, 130), (139, 138, 124, 125), (115, 123, 130, 131), (133, 132, 134, 135), (37, 115, 132, 133), (131, 127, 135, 134), (127, 37, 133, 135), (227, 225, 138, 139), (226, 227, 139, 136), (225, 224, 137, 138), (224, 226, 136, 137), (142, 143, 141, 140), (136, 139, 143, 142), (125, 129, 140, 141), (139, 125, 141, 143), (145, 144, 146, 147), (241, 240, 148, 149), (149, 148, 152, 153), (146, 144, 150, 151), (14, 15, 147, 146), (110, 111, 153, 152), (236, 9, 145, 241), (61, 63, 151, 150), (9, 1, 144, 145), (24, 110, 152, 148), (156, 157, 160, 159), (158, 154, 155, 161), (242, 244, 155, 154), (245, 243, 158, 161), (162, 164, 157, 156), (165, 163, 159, 160), (164, 165, 160, 157), (244, 245, 161, 155), (61, 150, 165, 164), (150, 144, 163, 165), (1, 61, 164, 162), (144, 1, 162, 163), (169, 168, 167, 166), (162, 156, 167, 168), (159, 163, 169, 166), (156, 159, 166, 167), (42, 171, 177, 91), (11, 170, 176, 84), (86, 84, 176, 177), (40, 173, 175, 59), (56, 57, 174, 175), (11, 30, 173, 170), (31, 12, 171, 172), (31, 172, 174, 57), (116, 114, 185, 184), (45, 178, 184, 119), (43, 179, 182, 48), (46, 181, 183, 51), (48, 182, 188, 186), (36, 40, 181, 180), (43, 38, 178, 179), (36, 180, 185, 114), (190, 193, 192, 191), (187, 186, 188, 189), (59, 175, 190, 191), (175, 174, 193, 190), (183, 49, 187, 189), (182, 183, 189, 188), (58, 59, 191, 192), (174, 58, 192, 193), (196, 194, 210, 211), (33, 5, 197, 196), (64, 66, 194, 195), (5, 64, 195, 197), (19, 199, 206, 60), (60, 206, 207, 62), (16, 17, 202, 198), (21, 200, 203, 18), (16, 198, 200, 21), (35, 201, 207, 67), (29, 33, 199, 203), (28, 202, 204, 30), (31, 205, 201, 35), (30, 204, 205, 31), (212, 209, 208, 213), (208, 209, 211, 210), (199, 33, 209, 212), (206, 199, 212, 213), (66, 206, 213, 208), (194, 66, 208, 210), (216, 214, 223, 222), (216, 217, 215, 214), (64, 5, 220, 219), (220, 5, 216, 222), (92, 64, 219, 218), (85, 92, 218, 221), (11, 84, 215, 217), (221, 220, 222, 223), (84, 85, 214, 215), (5, 11, 217, 216), (111, 112, 226, 224), (25, 111, 224, 225), (226, 112, 230, 232), (26, 25, 225, 227), (229, 228, 230, 231), (230, 228, 233, 232), (112, 120, 231, 230), (26, 227, 233, 228), (54, 26, 228, 229), (227, 226, 232, 233), (25, 236, 248, 246), (145, 147, 240, 241), (20, 237, 239, 52), (53, 52, 239, 238), (20, 9, 236, 237), (27, 234, 238, 55), (15, 23, 234, 235), (15, 235, 240, 147), (149, 153, 245, 244), (153, 111, 243, 245), (236, 241, 249, 248), (111, 25, 242, 243), (250, 246, 252, 256), (251, 250, 256, 257), (244, 242, 250, 251), (149, 244, 251, 247), (241, 149, 247, 249), (242, 25, 246, 250), (252, 254, 255, 253), (252, 253, 257, 256), (249, 247, 253, 255), (247, 251, 257, 253), (248, 249, 255, 254), (246, 248, 254, 252)])
_uv = me_cube_003.uv_layers.new(name='UVMap')
_uv.uv.foreach_set('vector', [0.375, 0.01851, 0.625, 0.01851, 0.625, 0.25, 0.375, 0.25, 0.375, 0.4925, 0.625, 0.4925, 0.625, 0.5, 0.375, 0.5, 0.375, 0.7315, 0.625, 0.7315, 0.625, 0.75, 0.375, 0.75, 0.375, 0.9893, 0.625, 0.9893, 0.625, 1.0, 0.375, 1.0, 0.3675, 0.7315, 0.375, 0.7315, 0.375, 0.75, 0.3675, 0.75, 0.875, 0.7315, 0.875, 0.7315, 0.875, 0.7315, 0.875, 0.7315, 0.8643, 0.5, 0.875, 0.5, 0.875, 0.7315, 0.8643, 0.7315, 0.3675, 0.5, 0.375, 0.5, 0.375, 0.7315, 0.3675, 0.7315, 0.375, 0.5, 0.625, 0.5, 0.625, 0.7315, 0.375, 0.7315, 0.375, 0.0, 0.625, 0.0, 0.625, 0.01851, 0.375, 0.01851, 0.8643, 0.7315, 0.875, 0.7315, 0.875, 0.75, 0.8643, 0.75, 0.625, 0.75, 0.6325, 0.75, 0.6325, 0.75, 0.625, 0.75, 0.875, 0.7315, 0.8643, 0.7315, 0.8643, 0.7315, 0.875, 0.7315, 0.625, 0.75, 0.625, 0.75, 0.625, 0.75, 0.625, 0.75, 0.6435, 0.7315, 0.8643, 0.7315, 0.8643, 0.7315, 0.6435, 0.7315, 0.8643, 0.75, 0.875, 0.75, 0.875, 0.75, 0.8643, 0.75, 0.6435, 0.7315, 0.8643, 0.7315, 0.8643, 0.75, 0.6435, 0.75, 0.125, 0.5, 0.1357, 0.5, 0.1357, 0.7315, 0.125, 0.7315, 0.6435, 0.5, 0.8643, 0.5, 0.8643, 0.7315, 0.6435, 0.7315, 0.125, 0.7315, 0.1357, 0.7315, 0.1357, 0.75, 0.125, 0.75, 0.375, 0.7685, 0.625, 0.7685, 0.625, 0.9893, 0.375, 0.9893, 0.375, 0.25, 0.625, 0.25, 0.625, 0.2607, 0.375, 0.2607, 0.6325, 0.7315, 0.6325, 0.7315, 0.6325, 0.7315, 0.6325, 0.7315, 0.625, 0.0, 0.625, 0.0, 0.625, 0.0, 0.625, 0.0, 0.8643, 0.7315, 0.8643, 0.7315, 0.8643, 0.7315, 0.8643, 0.7315, 0.8643, 0.7315, 0.875, 0.7315, 0.875, 0.7315, 0.8643, 0.7315, 0.375, 0.75, 0.625, 0.75, 0.625, 0.7575, 0.375, 0.7575, 0.625, 0.5, 0.6325, 0.5, 0.6325, 0.7315, 0.625, 0.7315, 0.625, 0.7315, 0.6325, 0.7315, 0.6325, 0.75, 0.625, 0.75, 0.625, 0.7315, 0.6325, 0.7315, 0.6325, 0.7315, 0.625, 0.7315, 0.6435, 0.75, 0.8643, 0.75, 0.8643, 0.75, 0.6435, 0.75, 0.3565, 0.5, 0.3675, 0.5, 0.3675, 0.7315, 0.3565, 0.7315, 0.3565, 0.7315, 0.3675, 0.7315, 0.3675, 0.75, 0.3565, 0.75, 0.375, 0.4815, 0.625, 0.4815, 0.625, 0.4925, 0.375, 0.4925, 0.875, 0.7315, 0.8643, 0.7315, 0.8643, 0.7315, 0.875, 0.7315, 0.625, 0.75, 0.625, 0.75, 0.625, 0.75, 0.625, 0.75, 0.6325, 0.7315, 0.625, 0.7315, 0.625, 0.7315, 0.6325, 0.7315, 0.6325, 0.7315, 0.6325, 0.7315, 0.6325, 0.7315, 0.6325, 0.7315, 0.6325, 0.7315, 0.6325, 0.7315, 0.6325, 0.7315, 0.6325, 0.7315, 0.6325, 0.7315, 0.625, 0.7315, 0.625, 0.7315, 0.6325, 0.7315, 0.625, 0.7315, 0.625, 0.7315, 0.625, 0.7315, 0.625, 0.7315, 0.625, 0.7315, 0.6325, 0.7315, 0.6325, 0.7315, 0.625, 0.7315, 0.6325, 0.7315, 0.6325, 0.7315, 0.6325, 0.7315, 0.6325, 0.7315, 0.625, 0.01851, 0.625, 0.01851, 0.625, 0.01851, 0.625, 0.01851, 0.6325, 0.7315, 0.6325, 0.7315, 0.6325, 0.7315, 0.6325, 0.7315, 0.6325, 0.7315, 0.6325, 0.7315, 0.6325, 0.7315, 0.6325, 0.7315, 0.6325, 0.7315, 0.6325, 0.7315, 0.6325, 0.7315, 0.6325, 0.7315, 0.6325, 0.7315, 0.6325, 0.7315, 0.6325, 0.7315, 0.6325, 0.7315, 0.6325, 0.7315, 0.6325, 0.7315, 0.6325, 0.7315, 0.6325, 0.7315, 0.6325, 0.7315, 0.6325, 0.7315, 0.6325, 0.7315, 0.6325, 0.7315, 0.8643, 0.7315, 0.8643, 0.7315, 0.8643, 0.7315, 0.8643, 0.7315, 0.8643, 0.7315, 0.8643, 0.7315, 0.8643, 0.7315, 0.8643, 0.7315, 0.8643, 0.7315, 0.8643, 0.7315, 0.8643, 0.7315, 0.8643, 0.7315, 0.625, 0.7315, 0.625, 0.7315, 0.625, 0.7315, 0.625, 0.7315, 0.6325, 0.7315, 0.6325, 0.7315, 0.6325, 0.7315, 0.6325, 0.7315, 0.6325, 0.7315, 0.6325, 0.7315, 0.6325, 0.7315, 0.6325, 0.7315, 0.6325, 0.7315, 0.6325, 0.7315, 0.6325, 0.7315, 0.6325, 0.7315, 0.6325, 0.7315, 0.6325, 0.7315, 0.6325, 0.7315, 0.6325, 0.7315, 0.625, 0.7575, 0.625, 0.75, 0.625, 0.75, 0.625, 0.7575, 0.625, 1.0, 0.625, 0.9893, 0.625, 0.9893, 0.625, 1.0, 0.625, 0.7685, 0.625, 0.7575, 0.625, 0.7575, 0.625, 0.7685, 0.625, 0.7315, 0.625, 0.75, 0.625, 0.75, 0.625, 0.7315, 0.625, 0.7575, 0.625, 0.7575, 0.625, 0.7575, 0.625, 0.7575, 0.875, 0.75, 0.875, 0.75, 0.875, 0.75, 0.875, 0.75, 0.625, 0.9893, 0.625, 0.9893, 0.625, 0.9893, 0.625, 0.9893, 0.625, 0.7575, 0.625, 0.7575, 0.625, 0.7575, 0.625, 0.7575, 0.625, 0.7575, 0.625, 0.75, 0.625, 0.75, 0.625, 0.7575, 0.625, 1.0, 0.625, 0.9893, 0.625, 0.9893, 0.625, 1.0, 0.625, 0.9893, 0.625, 1.0, 0.625, 1.0, 0.625, 0.9893, 0.625, 0.7575, 0.625, 0.75, 0.625, 0.75, 0.625, 0.7575, 0.625, 0.75, 0.625, 0.7575, 0.625, 0.7575, 0.625, 0.75, 0.625, 1.0, 0.625, 0.9893, 0.625, 0.9893, 0.625, 1.0, 0.625, 0.0, 0.625, 0.0, 0.625, 0.0, 0.625, 0.0, 0.625, 0.75, 0.625, 0.75, 0.625, 0.75, 0.625, 0.75, 0.625, 0.75, 0.625, 0.75, 0.625, 0.75, 0.625, 0.75, 0.625, 0.75, 0.625, 0.7575, 0.625, 0.7575, 0.625, 0.75, 0.625, 0.7575, 0.625, 0.75, 0.625, 0.75, 0.625, 0.7575, 0.625, 0.7575, 0.625, 0.7575, 0.625, 0.7575, 0.625, 0.7575, 0.625, 0.7575, 0.625, 0.7575, 0.625, 0.7575, 0.625, 0.7575, 0.625, 0.7575, 0.625, 0.7575, 0.625, 0.7575, 0.625, 0.7575, 0.625, 0.7575, 0.625, 0.7575, 0.625, 0.7575, 0.625, 0.7575, 0.625, 0.7575, 0.625, 0.7575, 0.625, 0.7575, 0.625, 0.7575, 0.625, 0.75, 0.625, 0.7315, 0.625, 0.7315, 0.625, 0.75, 0.625, 0.7315, 0.625, 0.7315, 0.625, 0.7315, 0.625, 0.7315, 0.625, 0.7315, 0.625, 0.7315, 0.625, 0.7315, 0.625, 0.7315, 0.625, 0.75, 0.625, 0.75, 0.625, 0.75, 0.625, 0.75, 0.625, 0.75, 0.625, 0.75, 0.625, 0.75, 0.625, 0.75, 0.625, 0.7315, 0.625, 0.7315, 0.625, 0.7315, 0.625, 0.7315, 0.6325, 0.7315, 0.6325, 0.7315, 0.6325, 0.7315, 0.6325, 0.7315, 0.625, 0.7315, 0.625, 0.7315, 0.625, 0.7315, 0.625, 0.7315, 0.625, 0.75, 0.625, 0.75, 0.625, 0.75, 0.625, 0.75, 0.625, 0.7315, 0.625, 0.7315, 0.625, 0.7315, 0.625, 0.7315, 0.625, 0.75, 0.625, 0.75, 0.625, 0.75, 0.625, 0.75, 0.625, 0.7315, 0.625, 0.7315, 0.625, 0.7315, 0.625, 0.7315, 0.625, 0.7315, 0.625, 0.7315, 0.625, 0.7315, 0.625, 0.7315, 0.625, 0.75, 0.625, 0.75, 0.625, 0.75, 0.625, 0.75, 0.625, 0.7315, 0.625, 0.7315, 0.625, 0.7315, 0.625, 0.7315, 0.625, 0.75, 0.625, 0.75, 0.625, 0.75, 0.625, 0.75, 0.625, 0.7315, 0.625, 0.7315, 0.625, 0.7315, 0.625, 0.7315, 0.625, 0.75, 0.625, 0.75, 0.625, 0.75, 0.625, 0.75, 0.625, 0.7315, 0.625, 0.7315, 0.625, 0.7315, 0.625, 0.7315, 0.625, 0.7315, 0.625, 0.7315, 0.625, 0.7315, 0.625, 0.7315, 0.625, 0.7315, 0.625, 0.7315, 0.625, 0.7315, 0.625, 0.7315, 0.625, 0.7315, 0.625, 0.7315, 0.625, 0.7315, 0.625, 0.7315, 0.625, 0.7315, 0.625, 0.7315, 0.625, 0.7315, 0.625, 0.7315, 0.625, 0.7315, 0.625, 0.7315, 0.625, 0.7315, 0.625, 0.7315, 0.625, 0.7315, 0.625, 0.7315, 0.625, 0.7315, 0.625, 0.7315, 0.625, 0.7315, 0.625, 0.7315, 0.625, 0.7315, 0.625, 0.7315, 0.8643, 0.7315, 0.875, 0.7315, 0.875, 0.7315, 0.8643, 0.7315, 0.625, 0.7315, 0.6325, 0.7315, 0.6325, 0.7315, 0.625, 0.7315, 0.6325, 0.7315, 0.6325, 0.7315, 0.6325, 0.7315, 0.6325, 0.7315, 0.8643, 0.7315, 0.8643, 0.7315, 0.8643, 0.7315, 0.8643, 0.7315, 0.625, 0.7315, 0.625, 0.7315, 0.625, 0.7315, 0.625, 0.7315, 0.625, 0.7315, 0.6325, 0.7315, 0.6325, 0.7315, 0.625, 0.7315, 0.8643, 0.7315, 0.8643, 0.7315, 0.8643, 0.7315, 0.8643, 0.7315, 0.875, 0.7315, 0.8643, 0.7315, 0.8643, 0.7315, 0.875, 0.7315, 0.6325, 0.7315, 0.625, 0.7315, 0.625, 0.7315, 0.6325, 0.7315, 0.8643, 0.7315, 0.8643, 0.7315, 0.8643, 0.7315, 0.8643, 0.7315, 0.6325, 0.7315, 0.6325, 0.7315, 0.6325, 0.7315, 0.6325, 0.7315, 0.8643, 0.7315, 0.8643, 0.7315, 0.8643, 0.7315, 0.8643, 0.7315, 0.625, 0.7315, 0.625, 0.7315, 0.625, 0.7315, 0.625, 0.7315, 0.625, 0.7315, 0.625, 0.7315, 0.625, 0.7315, 0.625, 0.7315, 0.8643, 0.7315, 0.875, 0.7315, 0.875, 0.7315, 0.8643, 0.7315, 0.625, 0.7315, 0.625, 0.7315, 0.625, 0.7315, 0.625, 0.7315, 0.625, 0.01851, 0.625, 0.01851, 0.625, 0.01851, 0.625, 0.01851, 0.625, 0.7315, 0.625, 0.7315, 0.625, 0.7315, 0.625, 0.7315, 0.8643, 0.7315, 0.8643, 0.7315, 0.8643, 0.7315, 0.8643, 0.7315, 0.625, 0.7315, 0.625, 0.7315, 0.625, 0.7315, 0.625, 0.7315, 0.8643, 0.7315, 0.875, 0.7315, 0.875, 0.7315, 0.8643, 0.7315, 0.625, 0.7315, 0.625, 0.7315, 0.625, 0.7315, 0.625, 0.7315, 0.625, 0.7315, 0.625, 0.7315, 0.625, 0.7315, 0.625, 0.7315, 0.625, 0.7315, 0.625, 0.7315, 0.625, 0.7315, 0.625, 0.7315, 0.625, 0.7315, 0.625, 0.7315, 0.625, 0.7315, 0.625, 0.7315, 0.625, 0.7315, 0.625, 0.7315, 0.625, 0.7315, 0.625, 0.7315, 0.8643, 0.7315, 0.875, 0.7315, 0.875, 0.7315, 0.8643, 0.7315, 0.8643, 0.7315, 0.8643, 0.7315, 0.8643, 0.7315, 0.8643, 0.7315, 0.625, 0.01851, 0.625, 0.01851, 0.625, 0.01851, 0.625, 0.01851, 0.875, 0.7315, 0.8643, 0.7315, 0.8643, 0.7315, 0.875, 0.7315, 0.8643, 0.7315, 0.8643, 0.7315, 0.8643, 0.7315, 0.8643, 0.7315, 0.8643, 0.7315, 0.8643, 0.7315, 0.8643, 0.7315, 0.8643, 0.7315, 0.8643, 0.7315, 0.8643, 0.7315, 0.8643, 0.7315, 0.8643, 0.7315, 0.8643, 0.7315, 0.8643, 0.7315, 0.8643, 0.7315, 0.8643, 0.7315, 0.625, 0.01851, 0.625, 0.0, 0.625, 0.0, 0.625, 0.01851, 0.625, 0.01851, 0.625, 0.01851, 0.625, 0.01851, 0.625, 0.01851, 0.625, 0.01851, 0.625, 0.01851, 0.625, 0.01851, 0.625, 0.01851, 0.625, 0.0, 0.625, 0.0, 0.625, 0.0, 0.625, 0.0, 0.875, 0.75, 0.875, 0.7315, 0.875, 0.7315, 0.875, 0.75, 0.875, 0.7315, 0.875, 0.7315, 0.875, 0.7315, 0.875, 0.7315, 0.875, 0.7315, 0.875, 0.7315, 0.875, 0.7315, 0.875, 0.7315, 0.625, 1.0, 0.625, 1.0, 0.625, 1.0, 0.625, 1.0, 0.625, 0.01851, 0.625, 0.0, 0.625, 0.0, 0.625, 0.01851, 0.875, 0.7315, 0.875, 0.7315, 0.875, 0.7315, 0.875, 0.7315, 0.625, 0.0, 0.625, 0.0, 0.625, 0.0, 0.625, 0.0, 0.625, 0.01851, 0.625, 0.01851, 0.625, 0.01851, 0.625, 0.01851, 0.875, 0.7315, 0.875, 0.7315, 0.875, 0.7315, 0.875, 0.7315, 0.875, 0.7315, 0.875, 0.7315, 0.875, 0.7315, 0.875, 0.7315, 0.625, 0.0, 0.625, 0.0, 0.625, 0.0, 0.625, 0.0, 0.625, 0.0, 0.625, 0.0, 0.625, 0.0, 0.625, 0.0, 0.625, 1.0, 0.625, 1.0, 0.625, 1.0, 0.625, 1.0, 0.625, 0.01851, 0.625, 0.01851, 0.625, 0.01851, 0.625, 0.01851, 0.625, 1.0, 0.625, 1.0, 0.625, 1.0, 0.625, 1.0, 0.625, 0.0, 0.625, 0.0, 0.625, 0.0, 0.625, 0.0, 0.625, 0.0, 0.625, 0.0, 0.625, 0.0, 0.625, 0.0, 0.625, 0.0, 0.625, 0.0, 0.625, 0.0, 0.625, 0.0, 0.625, 0.0, 0.625, 0.0, 0.625, 0.0, 0.625, 0.0, 0.625, 0.0, 0.625, 0.0, 0.625, 0.0, 0.625, 0.0, 0.625, 0.0, 0.625, 0.0, 0.625, 0.0, 0.625, 0.0, 0.625, 0.0, 0.625, 0.0, 0.625, 0.0, 0.625, 0.0, 0.625, 0.7315, 0.625, 0.7315, 0.625, 0.7315, 0.625, 0.7315, 0.625, 0.7315, 0.625, 0.7315, 0.625, 0.7315, 0.625, 0.7315, 0.625, 0.7315, 0.625, 0.7315, 0.625, 0.7315, 0.625, 0.7315, 0.6325, 0.7315, 0.6325, 0.7315, 0.6325, 0.7315, 0.6325, 0.7315, 0.6325, 0.7315, 0.6325, 0.7315, 0.6325, 0.7315, 0.6325, 0.7315, 0.625, 0.7315, 0.6325, 0.7315, 0.6325, 0.7315, 0.625, 0.7315, 0.6325, 0.7315, 0.625, 0.7315, 0.625, 0.7315, 0.6325, 0.7315, 0.6325, 0.7315, 0.6325, 0.7315, 0.6325, 0.7315, 0.6325, 0.7315, 0.6325, 0.7315, 0.6325, 0.7315, 0.6325, 0.7315, 0.6325, 0.7315, 0.6325, 0.7315, 0.6325, 0.7315, 0.6325, 0.7315, 0.6325, 0.7315, 0.6325, 0.7315, 0.6325, 0.7315, 0.6325, 0.7315, 0.6325, 0.7315, 0.6325, 0.7315, 0.6325, 0.7315, 0.6325, 0.7315, 0.6325, 0.7315, 0.6325, 0.7315, 0.6325, 0.7315, 0.6325, 0.7315, 0.6325, 0.7315, 0.6325, 0.7315, 0.6325, 0.7315, 0.6325, 0.7315, 0.6325, 0.7315, 0.6325, 0.7315, 0.6325, 0.7315, 0.6325, 0.7315, 0.6325, 0.7315, 0.6325, 0.7315, 0.6325, 0.7315, 0.6325, 0.7315, 0.6325, 0.7315, 0.6325, 0.7315, 0.6325, 0.7315, 0.6325, 0.7315, 0.6325, 0.7315, 0.6325, 0.7315, 0.6325, 0.7315, 0.6325, 0.7315, 0.6325, 0.7315, 0.6325, 0.7315, 0.6325, 0.7315, 0.6325, 0.7315, 0.6325, 0.7315, 0.6325, 0.7315, 0.6325, 0.7315, 0.6325, 0.7315, 0.6325, 0.7315, 0.6325, 0.7315, 0.6325, 0.7315, 0.6325, 0.7315, 0.6325, 0.7315, 0.6325, 0.7315, 0.6325, 0.7315, 0.6325, 0.7315, 0.6325, 0.7315, 0.6325, 0.7315, 0.6325, 0.7315, 0.6325, 0.7315, 0.6325, 0.7315, 0.6325, 0.7315, 0.6325, 0.7315, 0.6325, 0.7315, 0.6325, 0.7315, 0.625, 0.7575, 0.625, 0.7575, 0.625, 0.7575, 0.625, 0.7575, 0.625, 0.7575, 0.625, 0.75, 0.625, 0.75, 0.625, 0.7575, 0.625, 0.75, 0.625, 0.7575, 0.625, 0.7575, 0.625, 0.75, 0.625, 0.75, 0.625, 0.75, 0.625, 0.75, 0.625, 0.75, 0.625, 0.9893, 0.625, 0.7685, 0.625, 0.7685, 0.625, 0.9893, 0.625, 0.9893, 0.625, 0.7685, 0.625, 0.7685, 0.625, 0.9893, 0.375, 0.2607, 0.625, 0.2607, 0.625, 0.4815, 0.375, 0.4815, 0.1357, 0.7315, 0.3565, 0.7315, 0.3565, 0.75, 0.1357, 0.75, 0.1357, 0.5, 0.3565, 0.5, 0.3565, 0.7315, 0.1357, 0.7315, 0.6325, 0.75, 0.6435, 0.75, 0.6435, 0.75, 0.6325, 0.75, 0.375, 0.7575, 0.625, 0.7575, 0.625, 0.7685, 0.375, 0.7685, 0.6325, 0.5, 0.6435, 0.5, 0.6435, 0.7315, 0.6325, 0.7315, 0.6325, 0.7315, 0.6435, 0.7315, 0.6435, 0.75, 0.6325, 0.75, 0.6325, 0.7315, 0.6435, 0.7315, 0.6435, 0.7315, 0.6325, 0.7315, 0.625, 0.7685, 0.625, 0.7575, 0.625, 0.7575, 0.625, 0.7685, 0.625, 0.7575, 0.625, 0.7575, 0.625, 0.7575, 0.625, 0.7575, 0.625, 0.7685, 0.625, 0.7575, 0.625, 0.7575, 0.625, 0.7685, 0.625, 0.7685, 0.625, 0.7685, 0.625, 0.7685, 0.625, 0.7685, 0.625, 0.7575, 0.625, 0.7685, 0.625, 0.7685, 0.625, 0.7575, 0.625, 0.7575, 0.625, 0.7575, 0.625, 0.7575, 0.625, 0.7575, 0.625, 0.75, 0.625, 0.75, 0.625, 0.75, 0.625, 0.75, 0.625, 0.75, 0.625, 0.7315, 0.625, 0.7315, 0.625, 0.75, 0.625, 0.75, 0.625, 0.75, 0.625, 0.75, 0.625, 0.75, 0.625, 0.75, 0.625, 0.75, 0.625, 0.75, 0.625, 0.75, 0.625, 0.75, 0.625, 0.75, 0.625, 0.75, 0.625, 0.75, 0.625, 0.75, 0.625, 0.75, 0.625, 0.75, 0.625, 0.75, 0.625, 0.7315, 0.625, 0.7315, 0.625, 0.7315, 0.625, 0.7315, 0.625, 0.75, 0.625, 0.75, 0.625, 0.75, 0.625, 0.75, 0.625, 0.7315, 0.625, 0.75, 0.625, 0.75, 0.625, 0.7315, 0.625, 0.75, 0.625, 0.7315, 0.625, 0.7315, 0.625, 0.75, 0.875, 0.7315, 0.8643, 0.7315, 0.8643, 0.7315, 0.875, 0.7315, 0.625, 0.01851, 0.625, 0.01851, 0.625, 0.01851, 0.625, 0.01851, 0.8643, 0.7315, 0.8643, 0.7315, 0.8643, 0.7315, 0.8643, 0.7315, 0.8643, 0.7315, 0.875, 0.7315, 0.875, 0.7315, 0.8643, 0.7315, 0.8643, 0.7315, 0.8643, 0.7315, 0.8643, 0.7315, 0.8643, 0.7315, 0.8643, 0.7315, 0.8643, 0.7315, 0.8643, 0.7315, 0.8643, 0.7315, 0.8643, 0.7315, 0.8643, 0.7315, 0.8643, 0.7315, 0.8643, 0.7315, 0.8643, 0.7315, 0.8643, 0.7315, 0.8643, 0.7315, 0.8643, 0.7315, 0.8643, 0.7315, 0.8643, 0.7315, 0.8643, 0.7315, 0.8643, 0.7315, 0.8643, 0.7315, 0.8643, 0.7315, 0.8643, 0.7315, 0.8643, 0.7315, 0.875, 0.7315, 0.875, 0.7315, 0.875, 0.7315, 0.875, 0.7315, 0.625, 0.01851, 0.625, 0.01851, 0.625, 0.01851, 0.625, 0.01851, 0.8643, 0.7315, 0.8643, 0.7315, 0.8643, 0.7315, 0.8643, 0.7315, 0.8643, 0.7315, 0.8643, 0.7315, 0.8643, 0.7315, 0.8643, 0.7315, 0.8643, 0.7315, 0.875, 0.7315, 0.875, 0.7315, 0.8643, 0.7315, 0.8643, 0.7315, 0.8643, 0.7315, 0.8643, 0.7315, 0.8643, 0.7315, 0.875, 0.7315, 0.8643, 0.7315, 0.8643, 0.7315, 0.875, 0.7315, 0.875, 0.7315, 0.875, 0.7315, 0.875, 0.7315, 0.875, 0.7315, 0.625, 0.01851, 0.625, 0.01851, 0.625, 0.01851, 0.625, 0.01851, 0.875, 0.7315, 0.875, 0.7315, 0.875, 0.7315, 0.875, 0.7315, 0.875, 0.7315, 0.875, 0.7315, 0.875, 0.7315, 0.875, 0.7315, 0.625, 0.01851, 0.625, 0.01851, 0.625, 0.01851, 0.625, 0.01851, 0.625, 0.01851, 0.625, 0.01851, 0.625, 0.01851, 0.625, 0.01851, 0.875, 0.7315, 0.875, 0.7315, 0.875, 0.7315, 0.875, 0.7315, 0.875, 0.7315, 0.875, 0.7315, 0.875, 0.7315, 0.875, 0.7315, 0.625, 0.01851, 0.625, 0.01851, 0.625, 0.01851, 0.625, 0.01851, 0.625, 0.01851, 0.625, 0.01851, 0.625, 0.01851, 0.625, 0.01851, 0.625, 0.01851, 0.625, 0.01851, 0.625, 0.01851, 0.625, 0.01851, 0.875, 0.7315, 0.875, 0.7315, 0.875, 0.7315, 0.875, 0.7315, 0.875, 0.7315, 0.875, 0.7315, 0.875, 0.7315, 0.875, 0.7315, 0.625, 0.01851, 0.625, 0.01851, 0.625, 0.01851, 0.625, 0.01851, 0.625, 0.01851, 0.625, 0.01851, 0.625, 0.01851, 0.625, 0.01851, 0.875, 0.7315, 0.875, 0.7315, 0.875, 0.7315, 0.875, 0.7315, 0.875, 0.7315, 0.875, 0.7315, 0.875, 0.7315, 0.875, 0.7315])
me_cube_003.materials.append(mat_material_003)
me_cube_003.update()

# ---- objects
ob_light = bpy.data.objects.new('Light', light_light)
ob_camera = bpy.data.objects.new('Camera', cam_camera)
ob_cube = bpy.data.objects.new('Cube', me_cube_001)
ob_cube_001 = bpy.data.objects.new('Cube.001', me_cube_002)
ob_cube_002 = bpy.data.objects.new('Cube.002', me_cube_003)

# ---- transforms, parenting, visibility, modifiers, constraints
ob_light.location = (4.076, 1.005, 5.904)
ob_light.rotation_euler = (0.6503, 0.05522, 1.866)
ob_light.lock_rotations_4d = False
ob_light.empty_display_type = 'ARROWS'
ob_light.color = (0.0, 0.0, 0.0, 0.0)
ob_light.lineart.crease_threshold = 0.0
ob_camera.location = (7.359, -6.926, 4.958)
ob_camera.rotation_euler = (1.109, 0.0, 0.8149)
ob_camera.lock_rotations_4d = False
ob_camera.empty_display_type = 'ARROWS'
ob_camera.color = (0.0, 0.0, 0.0, 0.0)
ob_camera.display_type = 'WIRE'
ob_camera.lineart.crease_threshold = 0.0
ob_cube.location = (-2.168, -0.274, 1.074)
ob_cube.rotation_euler = (0.0, -0.0, -0.823)
ob_cube_001.location = (0.1763, -1.022, 1.074)
ob_cube_001.rotation_euler = (0.0, -0.0, -0.823)
ob_cube_002.location = (-1.155, -0.527, 3.175)
ob_cube_002.rotation_euler = (0.0, -0.0, -0.823)

# ---- collection membership
col_collection.objects.link(ob_light)
col_collection.objects.link(ob_camera)
col_collection.objects.link(ob_cube)
col_collection.objects.link(ob_cube_001)
col_collection.objects.link(ob_cube_002)

# ---- scene / render settings (as saved in the file)
scene.camera = ob_camera
scene.frame_start = 1; scene.frame_end = 250; scene.frame_set(1)
scene.render.engine = 'BLENDER_EEVEE_NEXT'
scene.cycles.sampling_pattern = 'TABULATED_SOBOL'
scene.view_settings.view_transform = 'Filmic'
bpy.context.view_layer.update()
